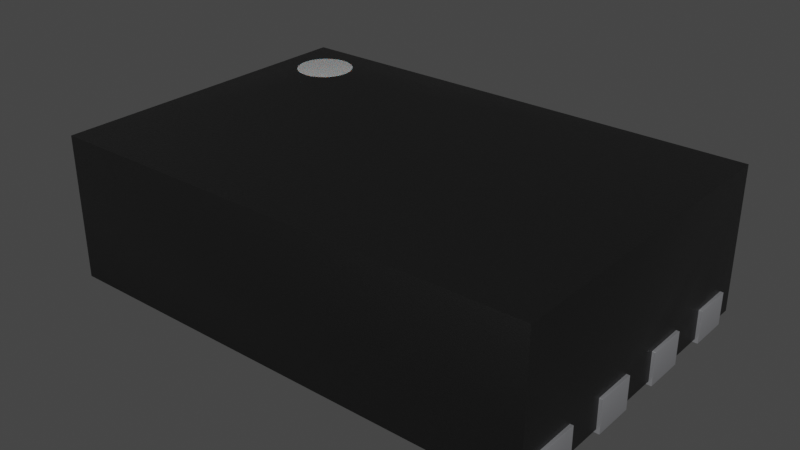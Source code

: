 # Source: TDFN-8-1EP_2x3x0.8mm_P0.5mm_EP1.3x1.4mm.blend  (saved by Blender 4.1.23; exported with 4.5.12 LTS)
import bpy
from mathutils import Matrix  # noqa: F401  (used for matrix-valued properties, if any)

bpy.ops.wm.read_factory_settings(use_empty=True)
scene = bpy.context.scene
scene.name = 'Scene'

# ---- collections
col_collection = bpy.data.collections.new('Collection'); scene.collection.children.link(col_collection)

# ---- materials (node trees are filled in below, after node groups)
mat_metal_pins = bpy.data.materials.new('metal_pins')
mat_metal_pins.use_transparent_shadow = False
mat_metal_pins.preview_render_type = 'CUBE'
mat_plastic_case_white = bpy.data.materials.new('plastic_case_white')
mat_plastic_case_white.use_transparent_shadow = False
mat_plastic_case_white.preview_render_type = 'CUBE'
mat_plastic_chip = bpy.data.materials.new('plastic_chip')
mat_plastic_chip.use_transparent_shadow = False
mat_plastic_chip.preview_render_type = 'CUBE'

# ---- node groups
ng_auto_smooth = bpy.data.node_groups.new('Auto Smooth', 'GeometryNodeTree')
_s = ng_auto_smooth.interface.new_socket(name='Geometry', in_out='OUTPUT', socket_type='NodeSocketGeometry')
_s = ng_auto_smooth.interface.new_socket(name='Geometry', in_out='INPUT', socket_type='NodeSocketGeometry')
_s = ng_auto_smooth.interface.new_socket(name='Angle', in_out='INPUT', socket_type='NodeSocketFloat')
_s.subtype = 'ANGLE'
_s.min_value = 0.0
_s.max_value = 3.142
ng_auto_smooth.is_modifier = True
_N = ng_auto_smooth.nodes; _L = ng_auto_smooth.links
n0 = _N.new('NodeGroupOutput'); n0.name = 'Group Output'; n0.location = (480, -100)
n1 = _N.new('NodeGroupInput'); n1.name = 'Group Input'; n1.location = (-420, -300)
n2 = _N.new('NodeGroupInput'); n2.name = 'Group Input.001'; n2.location = (-60, -100)
n3 = _N.new('GeometryNodeSetShadeSmooth'); n3.name = 'Set Shade Smooth'; n3.location = (120, -100)
n3.domain = 'EDGE'
n4 = _N.new('GeometryNodeSetShadeSmooth'); n4.name = 'Set Shade Smooth.001'; n4.location = (300, -100)
n5 = _N.new('GeometryNodeInputMeshEdgeAngle'); n5.name = 'Edge Angle'; n5.location = (-420, -220)
n6 = _N.new('GeometryNodeInputEdgeSmooth'); n6.name = 'Is Edge Smooth'; n6.location = (-60, -160)
n7 = _N.new('GeometryNodeInputShadeSmooth'); n7.name = 'Is Face Smooth'; n7.location = (-240, -340)
n8 = _N.new('FunctionNodeBooleanMath'); n8.name = 'Boolean Math'; n8.location = (-60, -220)
n9 = _N.new('FunctionNodeCompare'); n9.name = 'Compare'; n9.location = (-240, -180)
n9.operation = 'LESS_EQUAL'
_L.new(n5.outputs[0], n9.inputs[0])
_L.new(n4.outputs[0], n0.inputs[0])
_L.new(n1.outputs[1], n9.inputs[1])
_L.new(n9.outputs[0], n8.inputs[0])
_L.new(n7.outputs[0], n8.inputs[1])
_L.new(n2.outputs[0], n3.inputs[0])
_L.new(n6.outputs[0], n3.inputs[1])
_L.new(n3.outputs[0], n4.inputs[0])
_L.new(n8.outputs[0], n3.inputs[2])
n0.is_active_output = True

# ---- material node trees
mat_metal_pins.use_nodes = True; mat_metal_pins.node_tree.nodes.clear()
_N = mat_metal_pins.node_tree.nodes; _L = mat_metal_pins.node_tree.links
n0 = _N.new('ShaderNodeMapping'); n0.name = 'Mapping'; n0.location = (-1447, -91)
n0.inputs[3].default_value = (4.8, 1.2, 1.1)
n1 = _N.new('ShaderNodeBsdfPrincipled'); n1.name = 'Principled BSDF'; n1.location = (-560, 254)
n1.distribution = 'GGX'
n1.subsurface_method = 'BURLEY'
n1.inputs[1].default_value = 0.7818
n1.inputs[2].default_value = 0.2886
n1.inputs[3].default_value = 1.45
n1.inputs[13].default_value = 0.0
n1.inputs[27].default_value = (0.0, 0.0, 0.0, 1.0)
n1.inputs[28].default_value = 1.0
n2 = _N.new('ShaderNodeOutputMaterial'); n2.name = 'Material Output.002'; n2.location = (-205, 253)
n2.width = 213
n3 = _N.new('ShaderNodeTexNoise'); n3.name = 'Noise Texture.002'; n3.location = (-1228, -73)
n3.inputs[2].default_value = 0.1
n3.inputs[3].default_value = 7.0
n3.inputs[4].default_value = 0.6
n3.inputs[8].default_value = 0.4
n4 = _N.new('ShaderNodeTexCoord'); n4.name = 'Texture Coordinate'; n4.location = (-1636, -116)
n5 = _N.new('ShaderNodeMix'); n5.name = 'Mix.001'; n5.location = (-921, 45)
n5.data_type = 'RGBA'
n5.inputs[6].default_value = (0.9398, 0.9547, 1.0, 1.0)
n5.inputs[7].default_value = (0.13, 0.1259, 0.1359, 1.0)
n6 = _N.new('ShaderNodeBump'); n6.name = 'Bump.001'; n6.location = (-1001, -227)
n6.inputs[0].default_value = 0.05
n6.inputs[1].default_value = 0.01
n6.inputs[2].default_value = 1.0
_L.new(n1.outputs[0], n2.inputs[0])
_L.new(n3.outputs[0], n6.inputs[3])
_L.new(n0.outputs[0], n3.inputs[0])
_L.new(n3.outputs[0], n5.inputs[0])
_L.new(n4.outputs[3], n0.inputs[0])
_L.new(n5.outputs[2], n1.inputs[0])
_L.new(n6.outputs[0], n1.inputs[5])
n2.is_active_output = True
mat_plastic_case_white.use_nodes = True; mat_plastic_case_white.node_tree.nodes.clear()
_N = mat_plastic_case_white.node_tree.nodes; _L = mat_plastic_case_white.node_tree.links
n0 = _N.new('ShaderNodeOutputMaterial'); n0.name = 'Material Output'; n0.location = (300, 300)
n1 = _N.new('ShaderNodeBsdfPrincipled'); n1.name = 'Principled BSDF'; n1.location = (-34, 272)
n1.distribution = 'GGX'
n1.subsurface_method = 'BURLEY'
n1.inputs[1].default_value = 0.02
n1.inputs[2].default_value = 0.4636
n1.inputs[3].default_value = 1.4
n1.inputs[8].default_value = 1.0
n1.inputs[10].default_value = 0.3682
n1.inputs[13].default_value = 0.6591
n1.inputs[18].default_value = 0.2318
n1.inputs[20].default_value = 0.6709
n1.inputs[24].default_value = 0.1191
n1.inputs[27].default_value = (0.0, 0.0, 0.0, 1.0)
n1.inputs[28].default_value = 1.0
n2 = _N.new('ShaderNodeMapping'); n2.name = 'Mapping'; n2.location = (-1010, 265)
n2.inputs[3].default_value = (3.0, 1.0, 1.0)
n3 = _N.new('ShaderNodeTexCoord'); n3.name = 'Texture Coordinate'; n3.location = (-1250, 180)
n4 = _N.new('ShaderNodeBump'); n4.name = 'Bump'; n4.location = (-376, -99)
n4.inputs[0].default_value = 0.05
n4.inputs[1].default_value = 1.0
n4.inputs[2].default_value = 1.0
n5 = _N.new('ShaderNodeTexNoise'); n5.name = 'Noise Texture'; n5.location = (-662, 176)
n5.inputs[2].default_value = 88.0
n5.inputs[3].default_value = 10.8
n5.inputs[4].default_value = 0.9167
n5.inputs[8].default_value = 1.6
n6 = _N.new('ShaderNodeValToRGB'); n6.name = 'ColorRamp'; n6.location = (-354, 186)
while len(n6.color_ramp.elements) > 1: n6.color_ramp.elements.remove(n6.color_ramp.elements[-1])
n6.color_ramp.elements[0].position = 0.0; n6.color_ramp.elements[0].color = (0.2596, 0.2596, 0.2596, 1.0)
_e = n6.color_ramp.elements.new(1.0); _e.color = (0.6303, 0.6303, 0.6303, 1.0)
n7 = _N.new('ShaderNodeMix'); n7.name = 'Mix'; n7.location = (-204, 152)
n7.data_type = 'RGBA'
n7.inputs[0].default_value = 0.3682
n7.inputs[7].default_value = (0.2525, 0.2525, 0.2525, 1.0)
_L.new(n5.outputs[0], n6.inputs[0])
_L.new(n1.outputs[0], n0.inputs[0])
_L.new(n3.outputs[2], n2.inputs[0])
_L.new(n2.outputs[0], n5.inputs[0])
_L.new(n5.outputs[0], n4.inputs[3])
_L.new(n4.outputs[0], n1.inputs[5])
_L.new(n6.outputs[0], n7.inputs[6])
_L.new(n7.outputs[2], n1.inputs[0])
n0.is_active_output = True
mat_plastic_chip.use_nodes = True; mat_plastic_chip.node_tree.nodes.clear()
_N = mat_plastic_chip.node_tree.nodes; _L = mat_plastic_chip.node_tree.links
n0 = _N.new('ShaderNodeBsdfPrincipled'); n0.name = 'Principled BSDF'; n0.location = (10, 300)
n0.distribution = 'GGX'
n0.subsurface_method = 'BURLEY'
n0.inputs[0].default_value = (0.009312, 0.009312, 0.009312, 1.0)
n0.inputs[1].default_value = 0.1372
n0.inputs[2].default_value = 0.3706
n0.inputs[3].default_value = 1.45
n0.inputs[27].default_value = (0.0, 0.0, 0.0, 1.0)
n0.inputs[28].default_value = 1.0
n1 = _N.new('ShaderNodeOutputMaterial'); n1.name = 'Material Output'; n1.location = (300, 300)
n2 = _N.new('ShaderNodeTexNoise'); n2.name = 'Noise Texture'; n2.location = (-893, 54)
n2.inputs[2].default_value = 200.0
n2.inputs[3].default_value = 3.6
n2.inputs[4].default_value = 0.8375
n3 = _N.new('ShaderNodeBump'); n3.name = 'Bump'; n3.location = (-604, -53)
n3.inputs[0].default_value = 0.08
n3.inputs[1].default_value = 1.0
n3.inputs[2].default_value = 1.0
_L.new(n0.outputs[0], n1.inputs[0])
_L.new(n2.outputs[0], n3.inputs[3])
_L.new(n3.outputs[0], n0.inputs[5])
n1.is_active_output = True

# ---- world
world_world = bpy.data.worlds.new('World'); scene.world = world_world
world_world.use_nodes = True; world_world.node_tree.nodes.clear()
_N = world_world.node_tree.nodes; _L = world_world.node_tree.links
n0 = _N.new('ShaderNodeOutputWorld'); n0.name = 'World Output'; n0.location = (300, 300)
n1 = _N.new('ShaderNodeBackground'); n1.name = 'Background'; n1.location = (10, 300)
n1.inputs[0].default_value = (0.05088, 0.05088, 0.05088, 1.0)
_L.new(n1.outputs[0], n0.inputs[0])
n0.is_active_output = True
world_world.color = (0.05088, 0.05088, 0.05088)
world_world.use_sun_shadow = False
world_world.sun_shadow_jitter_overblur = 0.0

# ---- meshes
me_shape_9_indexedfaceset = bpy.data.meshes.new('SHAPE_9_IndexedFaceSet')
me_shape_9_indexedfaceset.from_pydata([(0.3186, 0.0, -0.273), (-0.4757, -0.3547, 0.2149), (-0.4578, -0.3547, 0.2172), (-0.4091, -0.3547, 0.266), (-0.4412, -0.3547, 0.3435), (-0.4412, -0.3543, 0.2241), (-0.4067, -0.3543, 0.2838), (-0.4412, -0.3543, 0.3435), (0.481, -0.007874, -0.337), (0.5893, -0.007874, -0.3862), (-0.5918, -0.007874, -0.337), (-0.4708, -0.007874, -0.3353), (-0.4488, -0.007874, -0.3226), (-0.436, -0.007874, -0.3005), (-0.436, -0.007874, -0.2751), (-0.4409, -0.007874, -0.2632), (-0.4488, -0.007874, -0.253), (-0.4708, -0.007874, -0.2403), (-0.4836, -0.007874, -0.2386), (-0.5918, -0.007874, -0.2386), (-0.5918, -0.007874, -0.1402), (-0.4836, -0.007874, -0.1402), (-0.4708, -0.007874, -0.1385), (-0.459, -0.007874, -0.1336), (-0.4488, -0.007874, -0.1258), (-0.4409, -0.007874, -0.1156), (-0.4409, -0.007874, -0.06635), (-0.4488, -0.007874, -0.05616), (-0.459, -0.007874, -0.04834), (-0.4836, -0.007874, -0.04174), (-0.4708, -0.007874, 0.05836), (-0.459, -0.007874, 0.06327), (-0.4488, -0.007874, 0.0711), (-0.4409, -0.007874, 0.08129), (-0.4344, -0.007874, 0.1059), (-0.4409, -0.007874, 0.1305), (-0.4488, -0.007874, 0.1407), (-0.459, -0.007874, 0.1485), (-0.5918, -0.007874, 0.2535), (-0.4708, -0.007874, 0.2552), (-0.4488, -0.007874, 0.2679), (-0.4409, -0.007874, 0.2781), (-0.436, -0.007874, 0.29), (-0.4409, -0.007874, 0.3274), (0.5893, -0.007874, 0.4012), (0.481, -0.007874, 0.352), (0.4462, -0.007874, 0.2679), (0.4384, -0.007874, 0.2781), (0.4335, -0.007874, 0.29), (0.4335, -0.007874, 0.3155), (0.4384, -0.007874, 0.3274), (0.5893, -0.007874, 0.2535), (0.5893, -0.007874, 0.1551), (0.4683, -0.007874, 0.05836), (0.4564, -0.007874, 0.06327), (0.4384, -0.007874, 0.08129), (0.4384, -0.007874, 0.1305), (0.4462, -0.007874, 0.1407), (0.4564, -0.007874, 0.1485), (0.5893, -0.007874, 0.05668), (0.4462, -0.007874, -0.1258), (0.4384, -0.007874, -0.1156), (0.4384, -0.007874, -0.06635), (0.4462, -0.007874, -0.3226), (0.4335, -0.007874, -0.3005), (0.4318, -0.007874, -0.2878), (0.4384, -0.007874, -0.2632), (0.4462, -0.007874, -0.253), (0.3186, -0.007874, -0.273), (-0.3212, -0.007874, -0.273), (-0.5918, -0.07874, -0.04174), (-0.5918, -0.007874, -0.04174), (-0.5918, -0.07874, 0.05668), (-0.5918, -0.007874, 0.1551), (-0.5918, -0.07874, 0.2535), (-0.5918, -0.07874, 0.352), (-0.5918, -0.3543, 0.4012), (-0.4757, -0.3543, 0.2149), (-0.4578, -0.3543, 0.2172), (-0.4269, -0.3543, 0.2351), (-0.416, -0.3543, 0.2493), (-0.4091, -0.3543, 0.266), (-0.4091, -0.3543, 0.3016), (-0.416, -0.3543, 0.3182), (-0.4269, -0.3543, 0.3325), (-0.4578, -0.3543, 0.3504), (-0.4935, -0.3543, 0.3504), (-0.5353, -0.3543, 0.3182), (-0.5422, -0.3543, 0.3016), (-0.5446, -0.3543, 0.2838), (-0.5244, -0.3543, 0.2351), (-0.5101, -0.3543, 0.2241), (-0.5918, -0.007874, 0.4012), (0.5893, -0.3543, 0.4012), (0.5893, -0.3543, -0.3862), (0.5893, -0.07874, 0.352), (0.5893, -0.07874, 0.1551), (0.5893, -0.007874, -0.04174), (0.5893, -0.007874, -0.2386), (0.5893, -0.007874, -0.337), (-0.5918, -0.007874, -0.3862), (-0.5918, -0.3543, -0.3862), (0.3186, -0.007874, 0.288), (-0.3212, 0.0, 0.288), (-0.3212, -0.007874, 0.288), (-0.3212, 0.0, -0.273), (0.3186, 0.0, 0.288), (-0.4757, -0.3547, 0.3527), (-0.5353, -0.3547, 0.2493), (-0.5244, -0.3547, 0.2351), (-0.5101, -0.3547, 0.2241), (-0.4935, -0.3547, 0.2172), (-0.4757, -0.3543, 0.3527), (-0.5101, -0.3543, 0.3435), (-0.5244, -0.3543, 0.3325), (-0.5422, -0.3543, 0.266), (-0.5353, -0.3543, 0.2493), (-0.4935, -0.3543, 0.2172), (-0.4935, -0.3547, 0.3504), (-0.5101, -0.3547, 0.3435), (-0.5244, -0.3547, 0.3325), (-0.5353, -0.3547, 0.3182), (-0.5422, -0.3547, 0.3016), (-0.5446, -0.3547, 0.2838), (-0.5422, -0.3547, 0.266), (-0.4412, -0.3547, 0.2241), (-0.4269, -0.3547, 0.2351), (-0.416, -0.3547, 0.2493), (-0.4067, -0.3547, 0.2838), (-0.4091, -0.3547, 0.3016), (-0.416, -0.3547, 0.3182), (-0.4269, -0.3547, 0.3325), (-0.4578, -0.3547, 0.3504), (-0.5997, -0.07874, 0.352), (-0.5997, -0.07874, 0.2535), (-0.5918, -0.007874, 0.352), (-0.4836, 0.0, 0.352), (-0.4836, -0.007874, 0.352), (-0.4836, -0.007874, 0.2535), (-0.459, -0.007874, 0.2601), (-0.4344, -0.007874, 0.3027), (-0.436, -0.007874, 0.3155), (-0.4488, -0.007874, 0.3375), (-0.459, -0.007874, 0.3454), (-0.4708, -0.007874, 0.3503), (-0.4836, 0.0, 0.2535), (-0.436, 0.0, 0.3155), (-0.4488, 0.0, 0.2679), (-0.4708, 0.0, 0.2552), (-0.5997, 0.0, 0.2535), (-0.5997, 0.0, 0.352), (-0.4708, 0.0, 0.3503), (-0.459, 0.0, 0.3454), (-0.4488, 0.0, 0.3375), (-0.4409, 0.0, 0.3274), (-0.4344, 0.0, 0.3027), (-0.436, 0.0, 0.29), (-0.4409, 0.0, 0.2781), (-0.459, 0.0, 0.2601), (-0.5997, -0.07874, 0.1551), (-0.5918, -0.07874, 0.1551), (-0.5997, 0.0, 0.1551), (-0.4836, 0.0, 0.1551), (-0.4836, -0.007874, 0.1551), (-0.4836, -0.007874, 0.05668), (-0.436, -0.007874, 0.09316), (-0.436, -0.007874, 0.1186), (-0.4708, -0.007874, 0.1534), (-0.4708, 0.0, 0.1534), (-0.459, 0.0, 0.1485), (-0.4409, 0.0, 0.1305), (-0.436, 0.0, 0.1186), (-0.436, 0.0, 0.09316), (-0.4488, 0.0, 0.0711), (-0.5997, 0.0, 0.05668), (-0.5997, -0.07874, 0.05668), (-0.5918, -0.007874, 0.05668), (-0.4488, 0.0, 0.1407), (-0.4344, 0.0, 0.1059), (-0.4409, 0.0, 0.08129), (-0.459, 0.0, 0.06327), (-0.4708, 0.0, 0.05836), (-0.4836, 0.0, 0.05668), (-0.5918, -0.07874, -0.1402), (-0.5997, -0.07874, -0.1402), (-0.5997, -0.07874, -0.04174), (-0.5997, 0.0, -0.04174), (-0.436, -0.007874, -0.1037), (-0.4344, -0.007874, -0.09096), (-0.436, -0.007874, -0.07822), (-0.4708, -0.007874, -0.04342), (-0.4708, 0.0, -0.04342), (-0.4488, 0.0, -0.05616), (-0.436, 0.0, -0.07822), (-0.436, 0.0, -0.1037), (-0.4409, 0.0, -0.1156), (-0.4488, 0.0, -0.1258), (-0.459, 0.0, -0.1336), (-0.4836, 0.0, -0.1402), (-0.5997, 0.0, -0.1402), (-0.4836, 0.0, -0.04174), (-0.459, 0.0, -0.04834), (-0.4409, 0.0, -0.06635), (-0.4344, 0.0, -0.09096), (-0.4708, 0.0, -0.1385), (-0.5918, -0.07874, -0.2386), (-0.5997, -0.07874, -0.337), (-0.5997, -0.07874, -0.2386), (-0.5997, 0.0, -0.2386), (-0.4836, -0.007874, -0.337), (-0.459, -0.007874, -0.3304), (-0.4409, -0.007874, -0.3124), (-0.4344, -0.007874, -0.2878), (-0.459, -0.007874, -0.2452), (-0.4836, 0.0, -0.2386), (-0.4708, 0.0, -0.2403), (-0.4488, 0.0, -0.253), (-0.436, 0.0, -0.2751), (-0.4344, 0.0, -0.2878), (-0.4488, 0.0, -0.3226), (-0.459, 0.0, -0.3304), (-0.4708, 0.0, -0.3353), (-0.4836, 0.0, -0.337), (-0.5918, -0.07874, -0.337), (-0.5997, 0.0, -0.337), (-0.459, 0.0, -0.2452), (-0.4409, 0.0, -0.2632), (-0.436, 0.0, -0.3005), (-0.4409, 0.0, -0.3124), (0.5971, -0.07874, 0.352), (0.5893, -0.07874, 0.2535), (0.481, -0.007874, 0.2535), (0.481, 0.0, 0.2535), (0.5971, 0.0, 0.2535), (0.5971, -0.07874, 0.2535), (0.4683, -0.007874, 0.2552), (0.4564, -0.007874, 0.2601), (0.4318, -0.007874, 0.3027), (0.4462, -0.007874, 0.3375), (0.4564, -0.007874, 0.3454), (0.4683, -0.007874, 0.3503), (0.4683, 0.0, 0.3503), (0.4564, 0.0, 0.3454), (0.4335, 0.0, 0.3155), (0.4318, 0.0, 0.3027), (0.4335, 0.0, 0.29), (0.4462, 0.0, 0.2679), (0.4564, 0.0, 0.2601), (0.4683, 0.0, 0.2552), (0.5893, -0.007874, 0.352), (0.5971, 0.0, 0.352), (0.481, 0.0, 0.352), (0.4462, 0.0, 0.3375), (0.4384, 0.0, 0.3274), (0.4384, 0.0, 0.2781), (0.5971, -0.07874, 0.05668), (0.5971, -0.07874, 0.1551), (0.5893, -0.07874, 0.05668), (0.5971, 0.0, 0.05668), (0.481, 0.0, 0.05668), (0.481, -0.007874, 0.05668), (0.4462, -0.007874, 0.0711), (0.4335, -0.007874, 0.09316), (0.4318, -0.007874, 0.1059), (0.4335, -0.007874, 0.1186), (0.4683, -0.007874, 0.1534), (0.481, 0.0, 0.1551), (0.4564, 0.0, 0.1485), (0.4462, 0.0, 0.1407), (0.4384, 0.0, 0.1305), (0.4335, 0.0, 0.1186), (0.4318, 0.0, 0.1059), (0.4335, 0.0, 0.09316), (0.4384, 0.0, 0.08129), (0.4564, 0.0, 0.06327), (0.481, -0.007874, 0.1551), (0.5971, 0.0, 0.1551), (0.4683, 0.0, 0.1534), (0.4462, 0.0, 0.0711), (0.4683, 0.0, 0.05836), (0.5971, -0.07874, -0.1402), (0.5971, -0.07874, -0.04174), (0.5893, -0.07874, -0.1402), (0.5893, -0.07874, -0.04174), (0.5971, 0.0, -0.1402), (0.5893, -0.007874, -0.1402), (0.481, 0.0, -0.1402), (0.481, -0.007874, -0.1402), (0.4683, -0.007874, -0.1385), (0.4564, -0.007874, -0.1336), (0.4335, -0.007874, -0.1037), (0.4318, -0.007874, -0.09096), (0.4335, -0.007874, -0.07822), (0.4462, -0.007874, -0.05616), (0.4564, -0.007874, -0.04834), (0.4683, -0.007874, -0.04342), (0.4683, 0.0, -0.04342), (0.4384, 0.0, -0.06635), (0.4318, 0.0, -0.09096), (0.4335, 0.0, -0.1037), (0.4384, 0.0, -0.1156), (0.481, 0.0, -0.04174), (0.481, -0.007874, -0.04174), (0.5971, 0.0, -0.04174), (0.4564, 0.0, -0.04834), (0.4462, 0.0, -0.05616), (0.4335, 0.0, -0.07822), (0.4462, 0.0, -0.1258), (0.4564, 0.0, -0.1336), (0.4683, 0.0, -0.1385), (0.5971, -0.07874, -0.337), (0.5893, -0.07874, -0.337), (0.5893, -0.07874, -0.2386), (0.5971, -0.07874, -0.2386), (0.5971, 0.0, -0.2386), (0.5971, 0.0, -0.337), (0.481, 0.0, -0.337), (0.4683, -0.007874, -0.3353), (0.4564, -0.007874, -0.3304), (0.4384, -0.007874, -0.3124), (0.4335, -0.007874, -0.2751), (0.4564, -0.007874, -0.2452), (0.4683, -0.007874, -0.2403), (0.481, -0.007874, -0.2386), (0.4335, 0.0, -0.2751), (0.4318, 0.0, -0.2878), (0.4335, 0.0, -0.3005), (0.4384, 0.0, -0.3124), (0.4564, 0.0, -0.3304), (0.481, 0.0, -0.2386), (0.4683, 0.0, -0.2403), (0.4564, 0.0, -0.2452), (0.4462, 0.0, -0.253), (0.4384, 0.0, -0.2632), (0.4462, 0.0, -0.3226), (0.4683, 0.0, -0.3353)], [], [(0, 105, 69), (0, 69, 68), (85, 132, 107), (85, 107, 112), (7, 4, 132), (7, 132, 85), (84, 131, 4), (84, 4, 7), (83, 130, 131), (83, 131, 84), (82, 129, 130), (82, 130, 83), (6, 128, 129), (6, 129, 82), (81, 3, 128), (81, 128, 6), (80, 127, 3), (80, 3, 81), (79, 126, 127), (79, 127, 80), (5, 125, 126), (5, 126, 79), (78, 2, 125), (78, 125, 5), (77, 1, 2), (77, 2, 78), (209, 10, 100), (11, 209, 100), (21, 19, 18), (21, 20, 19), (22, 18, 17), (22, 21, 18), (69, 12, 210), (69, 211, 12), (69, 13, 211), (69, 212, 13), (69, 14, 212), (69, 15, 14), (69, 16, 15), (23, 17, 213), (23, 22, 17), (24, 213, 16), (24, 16, 69), (24, 23, 213), (25, 24, 69), (187, 25, 69), (188, 187, 69), (189, 188, 69), (164, 71, 29), (164, 176, 71), (30, 29, 190), (30, 164, 29), (31, 190, 28), (31, 30, 190), (32, 28, 27), (32, 31, 28), (33, 32, 27), (33, 27, 26), (165, 33, 26), (165, 26, 189), (138, 73, 163), (138, 38, 73), (39, 138, 163), (39, 163, 167), (139, 39, 167), (139, 167, 37), (40, 139, 37), (40, 37, 36), (137, 92, 135), (144, 92, 137), (104, 165, 189), (104, 40, 36), (104, 34, 165), (104, 166, 34), (104, 35, 166), (104, 36, 35), (104, 41, 40), (104, 42, 41), (104, 140, 42), (104, 141, 140), (104, 43, 141), (104, 142, 43), (104, 143, 142), (104, 189, 69), (319, 68, 63), (318, 68, 69), (318, 69, 210), (318, 63, 68), (317, 210, 11), (317, 318, 210), (64, 68, 319), (65, 68, 64), (320, 68, 65), (66, 68, 320), (67, 68, 66), (9, 8, 317), (9, 11, 100), (9, 317, 11), (99, 8, 9), (60, 68, 67), (61, 68, 60), (289, 67, 321), (289, 60, 67), (290, 68, 61), (288, 321, 322), (288, 289, 321), (287, 322, 323), (287, 288, 322), (291, 68, 290), (292, 68, 291), (285, 287, 323), (285, 323, 98), (261, 62, 293), (54, 293, 294), (54, 261, 293), (55, 62, 261), (53, 294, 295), (53, 54, 294), (262, 292, 62), (262, 62, 55), (260, 295, 302), (260, 53, 295), (102, 292, 262), (102, 68, 292), (102, 262, 263), (102, 263, 264), (102, 264, 56), (102, 56, 57), (59, 260, 302), (59, 302, 97), (46, 102, 57), (236, 46, 57), (236, 57, 58), (47, 102, 46), (235, 236, 58), (235, 58, 265), (48, 102, 47), (231, 235, 265), (231, 265, 275), (237, 102, 48), (49, 102, 237), (50, 102, 49), (238, 102, 50), (239, 104, 102), (239, 143, 104), (239, 102, 238), (240, 92, 144), (240, 144, 143), (240, 143, 239), (51, 231, 275), (51, 275, 52), (44, 45, 249), (44, 92, 240), (44, 240, 45), (92, 76, 75), (135, 92, 75), (74, 75, 76), (160, 74, 76), (73, 38, 74), (73, 74, 160), (72, 160, 76), (101, 70, 72), (101, 72, 76), (71, 176, 72), (71, 72, 70), (183, 70, 101), (205, 183, 101), (19, 20, 183), (19, 183, 205), (223, 205, 101), (100, 10, 223), (100, 223, 101), (91, 101, 90), (116, 90, 101), (115, 116, 101), (117, 101, 91), (77, 101, 117), (78, 101, 77), (5, 101, 78), (79, 101, 5), (76, 114, 87), (76, 87, 88), (76, 88, 89), (76, 89, 115), (76, 115, 101), (113, 114, 76), (86, 113, 76), (112, 86, 76), (85, 112, 76), (94, 79, 80), (94, 101, 79), (93, 80, 81), (93, 81, 6), (93, 6, 82), (93, 82, 83), (93, 83, 84), (93, 84, 7), (93, 7, 85), (93, 94, 80), (93, 85, 76), (92, 44, 93), (92, 93, 76), (9, 94, 311), (99, 9, 311), (312, 311, 94), (282, 312, 94), (285, 98, 312), (285, 312, 282), (283, 282, 94), (93, 257, 283), (93, 283, 94), (59, 97, 283), (59, 283, 257), (96, 257, 93), (230, 52, 96), (230, 96, 93), (51, 52, 230), (95, 230, 93), (44, 249, 95), (44, 95, 93), (9, 100, 101), (9, 101, 94), (106, 0, 68), (106, 68, 102), (105, 103, 104), (105, 104, 69), (103, 106, 102), (103, 102, 104), (0, 103, 105), (0, 106, 103), (117, 1, 77), (117, 111, 1), (91, 110, 111), (91, 111, 117), (90, 109, 110), (90, 110, 91), (116, 108, 109), (116, 109, 90), (115, 124, 108), (115, 108, 116), (89, 123, 124), (89, 124, 115), (88, 122, 123), (88, 123, 89), (87, 121, 122), (87, 122, 88), (114, 120, 121), (114, 121, 87), (113, 119, 120), (113, 120, 114), (86, 118, 119), (86, 119, 113), (112, 107, 118), (112, 118, 86), (126, 118, 107), (126, 119, 118), (126, 120, 119), (126, 121, 120), (126, 122, 121), (126, 123, 122), (126, 124, 123), (126, 108, 124), (126, 109, 108), (126, 110, 109), (126, 111, 110), (126, 1, 111), (126, 2, 1), (126, 125, 2), (126, 3, 127), (126, 128, 3), (126, 129, 128), (126, 130, 129), (126, 131, 130), (126, 4, 131), (126, 132, 4), (126, 107, 132), (75, 134, 133), (75, 74, 134), (149, 150, 133), (149, 133, 134), (135, 75, 133), (135, 136, 137), (150, 135, 133), (150, 136, 135), (39, 145, 138), (39, 148, 145), (139, 158, 148), (139, 148, 39), (40, 147, 158), (40, 158, 139), (41, 157, 147), (41, 147, 40), (42, 156, 157), (42, 157, 41), (140, 155, 156), (140, 156, 42), (141, 146, 155), (141, 155, 140), (43, 154, 146), (43, 146, 141), (142, 153, 154), (142, 154, 43), (143, 152, 153), (143, 153, 142), (144, 151, 152), (144, 152, 143), (137, 136, 151), (137, 151, 144), (38, 134, 74), (149, 134, 38), (145, 38, 138), (145, 149, 38), (136, 150, 149), (136, 149, 145), (153, 151, 136), (153, 152, 151), (153, 146, 154), (153, 155, 146), (153, 156, 155), (153, 157, 156), (153, 147, 157), (153, 158, 147), (153, 148, 158), (153, 145, 148), (153, 136, 145), (160, 175, 159), (160, 72, 175), (174, 161, 159), (174, 159, 175), (73, 160, 159), (73, 162, 163), (161, 73, 159), (161, 162, 73), (30, 182, 164), (30, 181, 182), (31, 180, 181), (31, 181, 30), (32, 173, 180), (32, 180, 31), (33, 179, 173), (33, 173, 32), (165, 172, 179), (165, 179, 33), (34, 178, 172), (34, 172, 165), (166, 171, 178), (166, 178, 34), (35, 170, 171), (35, 171, 166), (36, 177, 170), (36, 170, 35), (37, 169, 177), (37, 177, 36), (167, 168, 169), (167, 169, 37), (163, 162, 168), (163, 168, 167), (176, 175, 72), (174, 175, 176), (182, 176, 164), (182, 174, 176), (162, 161, 174), (162, 174, 182), (177, 168, 162), (177, 169, 168), (177, 171, 170), (177, 178, 171), (177, 172, 178), (177, 179, 172), (177, 173, 179), (177, 180, 173), (177, 181, 180), (177, 182, 181), (177, 162, 182), (70, 184, 185), (70, 183, 184), (199, 186, 185), (199, 185, 184), (71, 70, 185), (71, 200, 29), (186, 71, 185), (186, 200, 71), (22, 198, 21), (22, 204, 198), (23, 197, 204), (23, 204, 22), (24, 196, 197), (24, 197, 23), (25, 195, 196), (25, 196, 24), (187, 194, 195), (187, 195, 25), (188, 203, 194), (188, 194, 187), (189, 193, 203), (189, 203, 188), (26, 202, 193), (26, 193, 189), (27, 192, 202), (27, 202, 26), (28, 201, 192), (28, 192, 27), (190, 191, 201), (190, 201, 28), (29, 200, 191), (29, 191, 190), (20, 184, 183), (199, 184, 20), (198, 20, 21), (198, 199, 20), (200, 186, 199), (200, 199, 198), (192, 191, 200), (192, 201, 191), (192, 193, 202), (192, 203, 193), (192, 194, 203), (192, 195, 194), (192, 196, 195), (192, 197, 196), (192, 204, 197), (192, 198, 204), (192, 200, 198), (205, 206, 207), (205, 223, 206), (224, 208, 207), (224, 207, 206), (19, 205, 207), (19, 214, 18), (208, 19, 207), (208, 214, 19), (11, 222, 209), (11, 221, 222), (210, 220, 221), (210, 221, 11), (12, 219, 220), (12, 220, 210), (211, 228, 219), (211, 219, 12), (13, 227, 228), (13, 228, 211), (212, 218, 227), (212, 227, 13), (14, 217, 218), (14, 218, 212), (15, 226, 217), (15, 217, 14), (16, 216, 226), (16, 226, 15), (213, 225, 216), (213, 216, 16), (17, 215, 225), (17, 225, 213), (18, 214, 215), (18, 215, 17), (10, 206, 223), (224, 206, 10), (222, 10, 209), (222, 224, 10), (214, 208, 224), (214, 224, 222), (216, 215, 214), (216, 225, 215), (216, 217, 226), (216, 218, 217), (216, 227, 218), (216, 228, 227), (216, 219, 228), (216, 220, 219), (216, 221, 220), (216, 222, 221), (216, 214, 222), (229, 234, 230), (229, 230, 95), (233, 234, 229), (233, 229, 250), (51, 230, 234), (233, 51, 234), (232, 231, 51), (232, 51, 233), (240, 251, 45), (240, 241, 251), (239, 242, 241), (239, 241, 240), (238, 252, 242), (238, 242, 239), (50, 253, 252), (50, 252, 238), (49, 243, 253), (49, 253, 50), (237, 244, 243), (237, 243, 49), (48, 245, 244), (48, 244, 237), (47, 254, 245), (47, 245, 48), (46, 246, 254), (46, 254, 47), (236, 247, 246), (236, 246, 46), (235, 248, 247), (235, 247, 236), (231, 232, 248), (231, 248, 235), (249, 45, 251), (249, 229, 95), (250, 229, 249), (250, 249, 251), (251, 241, 242), (251, 242, 252), (251, 252, 253), (251, 253, 243), (251, 243, 244), (251, 244, 245), (251, 245, 254), (251, 254, 246), (251, 246, 247), (251, 247, 248), (251, 248, 232), (250, 232, 233), (250, 251, 232), (256, 255, 257), (256, 257, 96), (258, 255, 256), (258, 256, 276), (59, 257, 255), (258, 59, 255), (259, 260, 59), (259, 59, 258), (265, 266, 275), (265, 277, 266), (58, 267, 277), (58, 277, 265), (57, 268, 267), (57, 267, 58), (56, 269, 268), (56, 268, 57), (264, 270, 269), (264, 269, 56), (263, 271, 270), (263, 270, 264), (262, 272, 271), (262, 271, 263), (55, 273, 272), (55, 272, 262), (261, 278, 273), (261, 273, 55), (54, 274, 278), (54, 278, 261), (53, 279, 274), (53, 274, 54), (260, 259, 279), (260, 279, 53), (52, 275, 266), (52, 256, 96), (276, 256, 52), (276, 52, 266), (266, 277, 267), (266, 267, 268), (266, 268, 269), (266, 269, 270), (266, 270, 271), (266, 271, 272), (266, 272, 273), (266, 273, 278), (266, 278, 274), (266, 274, 279), (266, 279, 259), (276, 259, 258), (276, 266, 259), (281, 280, 282), (281, 282, 283), (284, 280, 281), (284, 281, 303), (285, 282, 280), (284, 285, 280), (286, 287, 285), (286, 285, 284), (295, 301, 302), (295, 296, 301), (294, 304, 296), (294, 296, 295), (293, 305, 304), (293, 304, 294), (62, 297, 305), (62, 305, 293), (292, 306, 297), (292, 297, 62), (291, 298, 306), (291, 306, 292), (290, 299, 298), (290, 298, 291), (61, 300, 299), (61, 299, 290), (60, 307, 300), (60, 300, 61), (289, 308, 307), (289, 307, 60), (288, 309, 308), (288, 308, 289), (287, 286, 309), (287, 309, 288), (97, 302, 301), (97, 281, 283), (303, 281, 97), (303, 97, 301), (301, 296, 304), (301, 304, 305), (301, 305, 297), (301, 297, 306), (301, 306, 298), (301, 298, 299), (301, 299, 300), (301, 300, 307), (301, 307, 308), (301, 308, 309), (301, 309, 286), (303, 286, 284), (303, 301, 286), (313, 310, 311), (313, 311, 312), (315, 310, 313), (315, 313, 314), (99, 311, 310), (315, 99, 310), (316, 8, 99), (316, 99, 315), (322, 329, 323), (322, 330, 329), (321, 331, 330), (321, 330, 322), (67, 332, 331), (67, 331, 321), (66, 333, 332), (66, 332, 67), (320, 324, 333), (320, 333, 66), (65, 325, 324), (65, 324, 320), (64, 326, 325), (64, 325, 65), (319, 327, 326), (319, 326, 64), (63, 334, 327), (63, 327, 319), (318, 328, 334), (318, 334, 63), (317, 335, 328), (317, 328, 318), (8, 316, 335), (8, 335, 317), (98, 323, 329), (98, 313, 312), (314, 313, 98), (314, 98, 329), (329, 330, 331), (329, 331, 332), (329, 332, 333), (329, 333, 324), (329, 324, 325), (329, 325, 326), (329, 326, 327), (329, 327, 334), (329, 334, 328), (329, 328, 335), (329, 335, 316), (314, 316, 315), (314, 329, 316)])
me_shape_9_indexedfaceset.polygons.foreach_set('use_smooth', [True] * 668)
me_shape_9_indexedfaceset.polygons.foreach_set('material_index', [0, 0, 1, 1, 1, 1, 1, 1, 1, 1, 1, 1, 1, 1, 1, 1, 1, 1, 1, 1, 1, 1, 1, 1, 1, 1, 2, 2, 2, 2, 2, 2, 2, 2, 2, 2, 2, 2, 2, 2, 2, 2, 2, 2, 2, 2, 2, 2, 2, 2, 2, 2, 2, 2, 2, 2, 2, 2, 2, 2, 2, 2, 2, 2, 2, 2, 2, 2, 2, 2, 2, 2, 2, 2, 2, 2, 2, 2, 2, 2, 2, 2, 2, 2, 2, 2, 2, 2, 2, 2, 2, 2, 2, 2, 2, 2, 2, 2, 2, 2, 2, 2, 2, 2, 2, 2, 2, 2, 2, 2, 2, 2, 2, 2, 2, 2, 2, 2, 2, 2, 2, 2, 2, 2, 2, 2, 2, 2, 2, 2, 2, 2, 2, 2, 2, 2, 2, 2, 2, 2, 2, 2, 2, 2, 2, 2, 2, 2, 2, 2, 2, 2, 2, 2, 2, 2, 2, 2, 2, 2, 2, 2, 2, 2, 2, 2, 2, 2, 2, 2, 2, 2, 2, 2, 2, 2, 2, 2, 2, 2, 2, 2, 2, 2, 2, 2, 2, 2, 2, 2, 2, 2, 2, 2, 2, 2, 2, 2, 2, 2, 2, 2, 2, 2, 2, 2, 2, 2, 2, 2, 2, 2, 2, 2, 2, 2, 2, 2, 2, 2, 2, 2, 0, 0, 0, 0, 0, 0, 0, 0, 1, 1, 1, 1, 1, 1, 1, 1, 1, 1, 1, 1, 1, 1, 1, 1, 1, 1, 1, 1, 1, 1, 1, 1, 1, 1, 1, 1, 1, 1, 1, 1, 1, 1, 1, 1, 1, 1, 1, 1, 1, 1, 1, 1, 1, 1, 0, 0, 0, 0, 0, 0, 0, 0, 0, 0, 0, 0, 0, 0, 0, 0, 0, 0, 0, 0, 0, 0, 0, 0, 0, 0, 0, 0, 0, 0, 0, 0, 0, 0, 0, 0, 0, 0, 0, 0, 0, 0, 0, 0, 0, 0, 0, 0, 0, 0, 0, 0, 0, 0, 0, 0, 0, 0, 0, 0, 0, 0, 0, 0, 0, 0, 0, 0, 0, 0, 0, 0, 0, 0, 0, 0, 0, 0, 0, 0, 0, 0, 0, 0, 0, 0, 0, 0, 0, 0, 0, 0, 0, 0, 0, 0, 0, 0, 0, 0, 0, 0, 0, 0, 0, 0, 0, 0, 0, 0, 0, 0, 0, 0, 0, 0, 0, 0, 0, 0, 0, 0, 0, 0, 0, 0, 0, 0, 0, 0, 0, 0, 0, 0, 0, 0, 0, 0, 0, 0, 0, 0, 0, 0, 0, 0, 0, 0, 0, 0, 0, 0, 0, 0, 0, 0, 0, 0, 0, 0, 0, 0, 0, 0, 0, 0, 0, 0, 0, 0, 0, 0, 0, 0, 0, 0, 0, 0, 0, 0, 0, 0, 0, 0, 0, 0, 0, 0, 0, 0, 0, 0, 0, 0, 0, 0, 0, 0, 0, 0, 0, 0, 0, 0, 0, 0, 0, 0, 0, 0, 0, 0, 0, 0, 0, 0, 0, 0, 0, 0, 0, 0, 0, 0, 0, 0, 0, 0, 0, 0, 0, 0, 0, 0, 0, 0, 0, 0, 0, 0, 0, 0, 0, 0, 0, 0, 0, 0, 0, 0, 0, 0, 0, 0, 0, 0, 0, 0, 0, 0, 0, 0, 0, 0, 0, 0, 0, 0, 0, 0, 0, 0, 0, 0, 0, 0, 0, 0, 0, 0, 0, 0, 0, 0, 0, 0, 0, 0, 0, 0, 0, 0, 0, 0, 0, 0, 0, 0, 0, 0, 0, 0, 0, 0, 0, 0, 0, 0, 0, 0, 0, 0, 0, 0, 0, 0, 0, 0, 0, 0, 0, 0, 0, 0, 0, 0, 0, 0, 0, 0, 0, 0, 0, 0, 0, 0, 0, 0, 0, 0, 0, 0, 0, 0, 0, 0, 0, 0, 0, 0, 0, 0, 0, 0, 0, 0, 0, 0, 0, 0, 0, 0, 0, 0, 0, 0, 0, 0, 0, 0, 0, 0, 0, 0, 0, 0, 0, 0, 0, 0, 0, 0, 0, 0, 0, 0, 0, 0, 0, 0, 0, 0])
_uv = me_shape_9_indexedfaceset.uv_layers.new(name='UVMap')
_uv.uv.foreach_set('vector', [1.0, 1.0, 0.0, 1.0, 0.0, 0.0, 1.0, 1.0, 0.0, 0.0, 1.0, 0.0, 0.983, 0.2588, 0.983, 0.2588, 1.0, 0.0, 0.983, 0.2588, 1.0, 0.0, 1.0, 0.0, 0.933, 0.5, 0.933, 0.5, 0.983, 0.2588, 0.933, 0.5, 0.983, 0.2588, 0.983, 0.2588, 0.8536, 0.7071, 0.8536, 0.7071, 0.933, 0.5, 0.8536, 0.7071, 0.933, 0.5, 0.933, 0.5, 0.75, 0.866, 0.75, 0.866, 0.8536, 0.7071, 0.75, 0.866, 0.8536, 0.7071, 0.8536, 0.7071, 0.6294, 0.9659, 0.6294, 0.9659, 0.75, 0.866, 0.6294, 0.9659, 0.75, 0.866, 0.75, 0.866, 0.5, 1.0, 0.5, 1.0, 0.6294, 0.9659, 0.5, 1.0, 0.6294, 0.9659, 0.6294, 0.9659, 0.3706, 0.9659, 0.3706, 0.9659, 0.5, 1.0, 0.3706, 0.9659, 0.5, 1.0, 0.5, 1.0, 0.25, 0.866, 0.25, 0.866, 0.3706, 0.9659, 0.25, 0.866, 0.3706, 0.9659, 0.3706, 0.9659, 0.1464, 0.7071, 0.1464, 0.7071, 0.25, 0.866, 0.1464, 0.7071, 0.25, 0.866, 0.25, 0.866, 0.06699, 0.5, 0.06699, 0.5, 0.1464, 0.7071, 0.06699, 0.5, 0.1464, 0.7071, 0.1464, 0.7071, 0.01704, 0.2588, 0.01704, 0.2588, 0.06699, 0.5, 0.01704, 0.2588, 0.06699, 0.5, 0.06699, 0.5, 0.0, 0.0, 0.0, 0.0, 0.01704, 0.2588, 0.0, 0.0, 0.01704, 0.2588, 0.01704, 0.2588, 0.09167, 0.0625, 0.0, 0.0625, 0.0, 0.0, 0.1025, 0.06463, 0.09167, 0.0625, 0.0, 0.0, 0.09167, 0.3125, 0.0, 0.1875, 0.09167, 0.1875, 0.09167, 0.3125, 0.0, 0.3125, 0.0, 0.1875, 0.1025, 0.3146, 0.09167, 0.1875, 0.1025, 0.1854, 0.1025, 0.3146, 0.09167, 0.3125, 0.09167, 0.1875, 0.2292, 0.1437, 0.1211, 0.08081, 0.1125, 0.07087, 0.2292, 0.1437, 0.1278, 0.09375, 0.1211, 0.08081, 0.2292, 0.1437, 0.1319, 0.1088, 0.1278, 0.09375, 0.2292, 0.1437, 0.1333, 0.125, 0.1319, 0.1088, 0.2292, 0.1437, 0.1319, 0.1412, 0.1333, 0.125, 0.2292, 0.1437, 0.1278, 0.1562, 0.1319, 0.1412, 0.2292, 0.1437, 0.1211, 0.1692, 0.1278, 0.1562, 0.1125, 0.3209, 0.1025, 0.1854, 0.1125, 0.1791, 0.1125, 0.3209, 0.1025, 0.3146, 0.1025, 0.1854, 0.1211, 0.3308, 0.1125, 0.1791, 0.1211, 0.1692, 0.1211, 0.3308, 0.1211, 0.1692, 0.2292, 0.1437, 0.1211, 0.3308, 0.1125, 0.3209, 0.1125, 0.1791, 0.1278, 0.3438, 0.1211, 0.3308, 0.2292, 0.1437, 0.1319, 0.3588, 0.1278, 0.3438, 0.2292, 0.1437, 0.1333, 0.375, 0.1319, 0.3588, 0.2292, 0.1437, 0.1319, 0.3912, 0.1333, 0.375, 0.2292, 0.1437, 0.09167, 0.5625, 0.0, 0.4375, 0.09167, 0.4375, 0.09167, 0.5625, 0.0, 0.5625, 0.0, 0.4375, 0.1025, 0.5646, 0.09167, 0.4375, 0.1025, 0.4354, 0.1025, 0.5646, 0.09167, 0.5625, 0.09167, 0.4375, 0.1125, 0.5709, 0.1025, 0.4354, 0.1125, 0.4291, 0.1125, 0.5709, 0.1025, 0.5646, 0.1025, 0.4354, 0.1211, 0.5808, 0.1125, 0.4291, 0.1211, 0.4192, 0.1211, 0.5808, 0.1125, 0.5709, 0.1125, 0.4291, 0.1278, 0.5938, 0.1211, 0.5808, 0.1211, 0.4192, 0.1278, 0.5938, 0.1211, 0.4192, 0.1278, 0.4062, 0.1319, 0.6088, 0.1278, 0.5938, 0.1278, 0.4062, 0.1319, 0.6088, 0.1278, 0.4062, 0.1319, 0.3912, 0.09167, 0.8125, 0.0, 0.6875, 0.09167, 0.6875, 0.09167, 0.8125, 0.0, 0.8125, 0.0, 0.6875, 0.1025, 0.8146, 0.09167, 0.8125, 0.09167, 0.6875, 0.1025, 0.8146, 0.09167, 0.6875, 0.1025, 0.6854, 0.1125, 0.8209, 0.1025, 0.8146, 0.1025, 0.6854, 0.1125, 0.8209, 0.1025, 0.6854, 0.1125, 0.6791, 0.1211, 0.8308, 0.1125, 0.8209, 0.1125, 0.6791, 0.1211, 0.8308, 0.1125, 0.6791, 0.1211, 0.6692, 0.09167, 0.9375, 0.0, 1.0, 0.0, 0.9375, 0.1025, 0.9354, 0.0, 1.0, 0.09167, 0.9375, 0.2292, 0.8562, 0.1319, 0.6088, 0.1319, 0.3912, 0.2292, 0.8562, 0.1211, 0.8308, 0.1211, 0.6692, 0.2292, 0.8562, 0.1333, 0.625, 0.1319, 0.6088, 0.2292, 0.8562, 0.1319, 0.6412, 0.1333, 0.625, 0.2292, 0.8562, 0.1278, 0.6562, 0.1319, 0.6412, 0.2292, 0.8562, 0.1211, 0.6692, 0.1278, 0.6562, 0.2292, 0.8562, 0.1278, 0.8438, 0.1211, 0.8308, 0.2292, 0.8562, 0.1319, 0.8588, 0.1278, 0.8438, 0.2292, 0.8562, 0.1333, 0.875, 0.1319, 0.8588, 0.2292, 0.8562, 0.1319, 0.8912, 0.1333, 0.875, 0.2292, 0.8562, 0.1278, 0.9062, 0.1319, 0.8912, 0.2292, 0.8562, 0.1211, 0.9192, 0.1278, 0.9062, 0.2292, 0.8562, 0.1125, 0.9291, 0.1211, 0.9192, 0.2292, 0.8562, 0.1319, 0.3912, 0.2292, 0.1437, 0.8722, 0.09375, 0.7708, 0.1437, 0.8789, 0.08081, 0.8875, 0.07087, 0.7708, 0.1437, 0.2292, 0.1437, 0.8875, 0.07087, 0.2292, 0.1437, 0.1125, 0.07087, 0.8875, 0.07087, 0.8789, 0.08081, 0.7708, 0.1437, 0.8975, 0.06463, 0.1125, 0.07087, 0.1025, 0.06463, 0.8975, 0.06463, 0.8875, 0.07087, 0.1125, 0.07087, 0.8681, 0.1088, 0.7708, 0.1437, 0.8722, 0.09375, 0.8667, 0.125, 0.7708, 0.1437, 0.8681, 0.1088, 0.8681, 0.1412, 0.7708, 0.1437, 0.8667, 0.125, 0.8722, 0.1562, 0.7708, 0.1437, 0.8681, 0.1412, 0.8789, 0.1692, 0.7708, 0.1437, 0.8722, 0.1562, 1.0, 0.0, 0.9083, 0.0625, 0.8975, 0.06463, 1.0, 0.0, 0.1025, 0.06463, 0.0, 0.0, 1.0, 0.0, 0.8975, 0.06463, 0.1025, 0.06463, 1.0, 0.0625, 0.9083, 0.0625, 1.0, 0.0, 0.8789, 0.3308, 0.7708, 0.1437, 0.8789, 0.1692, 0.8722, 0.3438, 0.7708, 0.1437, 0.8789, 0.3308, 0.8875, 0.3209, 0.8789, 0.1692, 0.8875, 0.1791, 0.8875, 0.3209, 0.8789, 0.3308, 0.8789, 0.1692, 0.8681, 0.3588, 0.7708, 0.1437, 0.8722, 0.3438, 0.8975, 0.3146, 0.8875, 0.1791, 0.8975, 0.1854, 0.8975, 0.3146, 0.8875, 0.3209, 0.8875, 0.1791, 0.9083, 0.3125, 0.8975, 0.1854, 0.9083, 0.1875, 0.9083, 0.3125, 0.8975, 0.3146, 0.8975, 0.1854, 0.8667, 0.375, 0.7708, 0.1437, 0.8681, 0.3588, 0.8681, 0.3912, 0.7708, 0.1437, 0.8667, 0.375, 1.0, 0.3125, 0.9083, 0.3125, 0.9083, 0.1875, 1.0, 0.3125, 0.9083, 0.1875, 1.0, 0.1875, 0.8789, 0.5808, 0.8722, 0.4062, 0.8789, 0.4192, 0.8875, 0.5709, 0.8789, 0.4192, 0.8875, 0.4291, 0.8875, 0.5709, 0.8789, 0.5808, 0.8789, 0.4192, 0.8722, 0.5938, 0.8722, 0.4062, 0.8789, 0.5808, 0.8975, 0.5646, 0.8875, 0.4291, 0.8975, 0.4354, 0.8975, 0.5646, 0.8875, 0.5709, 0.8875, 0.4291, 0.8681, 0.6088, 0.8681, 0.3912, 0.8722, 0.4062, 0.8681, 0.6088, 0.8722, 0.4062, 0.8722, 0.5938, 0.9083, 0.5625, 0.8975, 0.4354, 0.9083, 0.4375, 0.9083, 0.5625, 0.8975, 0.5646, 0.8975, 0.4354, 0.7708, 0.8562, 0.8681, 0.3912, 0.8681, 0.6088, 0.7708, 0.8562, 0.7708, 0.1437, 0.8681, 0.3912, 0.7708, 0.8562, 0.8681, 0.6088, 0.8667, 0.625, 0.7708, 0.8562, 0.8667, 0.625, 0.8681, 0.6412, 0.7708, 0.8562, 0.8681, 0.6412, 0.8722, 0.6562, 0.7708, 0.8562, 0.8722, 0.6562, 0.8789, 0.6692, 1.0, 0.5625, 0.9083, 0.5625, 0.9083, 0.4375, 1.0, 0.5625, 0.9083, 0.4375, 1.0, 0.4375, 0.8789, 0.8308, 0.7708, 0.8562, 0.8789, 0.6692, 0.8875, 0.8209, 0.8789, 0.8308, 0.8789, 0.6692, 0.8875, 0.8209, 0.8789, 0.6692, 0.8875, 0.6791, 0.8722, 0.8438, 0.7708, 0.8562, 0.8789, 0.8308, 0.8975, 0.8146, 0.8875, 0.8209, 0.8875, 0.6791, 0.8975, 0.8146, 0.8875, 0.6791, 0.8975, 0.6854, 0.8681, 0.8588, 0.7708, 0.8562, 0.8722, 0.8438, 0.9083, 0.8125, 0.8975, 0.8146, 0.8975, 0.6854, 0.9083, 0.8125, 0.8975, 0.6854, 0.9083, 0.6875, 0.8667, 0.875, 0.7708, 0.8562, 0.8681, 0.8588, 0.8681, 0.8912, 0.7708, 0.8562, 0.8667, 0.875, 0.8722, 0.9062, 0.7708, 0.8562, 0.8681, 0.8912, 0.8789, 0.9192, 0.7708, 0.8562, 0.8722, 0.9062, 0.8875, 0.9291, 0.2292, 0.8562, 0.7708, 0.8562, 0.8875, 0.9291, 0.1125, 0.9291, 0.2292, 0.8562, 0.8875, 0.9291, 0.7708, 0.8562, 0.8789, 0.9192, 0.8975, 0.9354, 0.0, 1.0, 0.1025, 0.9354, 0.8975, 0.9354, 0.1025, 0.9354, 0.1125, 0.9291, 0.8975, 0.9354, 0.1125, 0.9291, 0.8875, 0.9291, 1.0, 0.8125, 0.9083, 0.8125, 0.9083, 0.6875, 1.0, 0.8125, 0.9083, 0.6875, 1.0, 0.6875, 1.0, 1.0, 0.9083, 0.9375, 1.0, 0.9375, 1.0, 1.0, 0.0, 1.0, 0.8975, 0.9354, 1.0, 1.0, 0.8975, 0.9354, 0.9083, 0.9375, 1.0, 1.0, 1.0, 0.0, 0.9375, 0.7955, 0.9375, 1.0, 1.0, 1.0, 0.9375, 0.7955, 0.8125, 0.7955, 0.9375, 0.7955, 1.0, 0.0, 0.6875, 0.7955, 0.8125, 0.7955, 1.0, 0.0, 0.6875, 1.0, 0.8125, 1.0, 0.8125, 0.7955, 0.6875, 1.0, 0.8125, 0.7955, 0.6875, 0.7955, 0.5625, 0.7955, 0.6875, 0.7955, 1.0, 0.0, 0.0, 0.0, 0.4375, 0.7955, 0.5625, 0.7955, 0.0, 0.0, 0.5625, 0.7955, 1.0, 0.0, 0.4375, 1.0, 0.5625, 1.0, 0.5625, 0.7955, 0.4375, 1.0, 0.5625, 0.7955, 0.4375, 0.7955, 0.3125, 0.7955, 0.4375, 0.7955, 0.0, 0.0, 0.1875, 0.7955, 0.3125, 0.7955, 0.0, 0.0, 0.1875, 1.0, 0.3125, 1.0, 0.3125, 0.7955, 0.1875, 1.0, 0.3125, 0.7955, 0.1875, 0.7955, 0.0625, 0.7955, 0.1875, 0.7955, 0.0, 0.0, 0.0, 1.0, 0.0625, 1.0, 0.0625, 0.7955, 0.0, 1.0, 0.0625, 0.7955, 0.0, 0.0, 0.06919, 0.7751, 0.0, 0.0, 0.0571, 0.789, 0.04783, 0.8072, 0.0571, 0.789, 0.0, 0.0, 0.042, 0.8283, 0.04783, 0.8072, 0.0, 0.0, 0.08326, 0.7664, 0.0, 0.0, 0.06919, 0.7751, 0.09836, 0.7634, 0.0, 0.0, 0.08326, 0.7664, 0.1135, 0.7664, 0.0, 0.0, 0.09836, 0.7634, 0.1275, 0.7751, 0.0, 0.0, 0.1135, 0.7664, 0.1396, 0.789, 0.0, 0.0, 0.1275, 0.7751, 0.0, 1.0, 0.0571, 0.9128, 0.04783, 0.8947, 0.0, 1.0, 0.04783, 0.8947, 0.042, 0.8736, 0.0, 1.0, 0.042, 0.8736, 0.04001, 0.8509, 0.0, 1.0, 0.04001, 0.8509, 0.042, 0.8283, 0.0, 1.0, 0.042, 0.8283, 0.0, 0.0, 0.06919, 0.9267, 0.0571, 0.9128, 0.0, 1.0, 0.08326, 0.9355, 0.06919, 0.9267, 0.0, 1.0, 0.09836, 0.9384, 0.08326, 0.9355, 0.0, 1.0, 0.1135, 0.9355, 0.09836, 0.9384, 0.0, 1.0, 1.0, 0.0, 0.1396, 0.789, 0.1489, 0.8072, 1.0, 0.0, 0.0, 0.0, 0.1396, 0.789, 1.0, 1.0, 0.1489, 0.8072, 0.1547, 0.8283, 1.0, 1.0, 0.1547, 0.8283, 0.1567, 0.8509, 1.0, 1.0, 0.1567, 0.8509, 0.1547, 0.8736, 1.0, 1.0, 0.1547, 0.8736, 0.1489, 0.8947, 1.0, 1.0, 0.1489, 0.8947, 0.1396, 0.9128, 1.0, 1.0, 0.1396, 0.9128, 0.1275, 0.9267, 1.0, 1.0, 0.1275, 0.9267, 0.1135, 0.9355, 1.0, 1.0, 1.0, 0.0, 0.1489, 0.8072, 1.0, 1.0, 0.1135, 0.9355, 0.0, 1.0, 0.0, 1.0, 1.0, 1.0, 1.0, 0.0, 0.0, 1.0, 1.0, 0.0, 0.0, 0.0, 0.0, 1.0, 0.0, 0.0, 0.0625, 0.7955, 0.0625, 1.0, 0.0, 1.0, 0.0625, 0.7955, 0.1875, 0.7955, 0.0625, 0.7955, 0.0, 0.0, 0.3125, 0.7955, 0.1875, 0.7955, 0.0, 0.0, 0.3125, 1.0, 0.1875, 1.0, 0.1875, 0.7955, 0.3125, 1.0, 0.1875, 0.7955, 0.3125, 0.7955, 0.4375, 0.7955, 0.3125, 0.7955, 0.0, 0.0, 1.0, 0.0, 0.5625, 0.7955, 0.4375, 0.7955, 1.0, 0.0, 0.4375, 0.7955, 0.0, 0.0, 0.5625, 1.0, 0.4375, 1.0, 0.4375, 0.7955, 0.5625, 1.0, 0.4375, 0.7955, 0.5625, 0.7955, 0.6875, 0.7955, 0.5625, 0.7955, 1.0, 0.0, 0.8125, 0.7955, 0.6875, 1.0, 0.6875, 0.7955, 0.8125, 0.7955, 0.6875, 0.7955, 1.0, 0.0, 0.8125, 1.0, 0.6875, 1.0, 0.8125, 0.7955, 0.9375, 0.7955, 0.8125, 0.7955, 1.0, 0.0, 1.0, 1.0, 0.9375, 1.0, 0.9375, 0.7955, 1.0, 1.0, 0.9375, 0.7955, 1.0, 0.0, 1.0, 1.0, 0.0, 1.0, 0.0, 0.0, 1.0, 1.0, 0.0, 0.0, 1.0, 0.0, 1.0, 1.0, 0.0, 1.0, 0.0, 0.0, 1.0, 1.0, 0.0, 0.0, 1.0, 0.0, 0.0, 1.0, 1.0, 1.0, 1.0, 0.0, 0.0, 1.0, 1.0, 0.0, 0.0, 0.0, 0.0, 1.0, 1.0, 1.0, 1.0, 0.0, 0.0, 1.0, 1.0, 0.0, 0.0, 0.0, 1.0, 0.0, 0.0, 1.0, 0.0, 0.0, 1.0, 0.0, 1.0, 1.0, 0.0, 1.0, 0.01704, 0.7412, 0.0, 1.0, 0.0, 1.0, 0.01704, 0.7412, 0.01704, 0.7412, 0.0, 1.0, 0.06699, 0.5, 0.06699, 0.5, 0.01704, 0.7412, 0.06699, 0.5, 0.01704, 0.7412, 0.01704, 0.7412, 0.1464, 0.2929, 0.1464, 0.2929, 0.06699, 0.5, 0.1464, 0.2929, 0.06699, 0.5, 0.06699, 0.5, 0.25, 0.134, 0.25, 0.134, 0.1464, 0.2929, 0.25, 0.134, 0.1464, 0.2929, 0.1464, 0.2929, 0.3706, 0.03407, 0.3706, 0.03407, 0.25, 0.134, 0.3706, 0.03407, 0.25, 0.134, 0.25, 0.134, 0.5, 0.0, 0.5, 0.0, 0.3706, 0.03407, 0.5, 0.0, 0.3706, 0.03407, 0.3706, 0.03407, 0.6294, 0.03407, 0.6294, 0.03407, 0.5, 0.0, 0.6294, 0.03407, 0.5, 0.0, 0.5, 0.0, 0.75, 0.134, 0.75, 0.134, 0.6294, 0.03407, 0.75, 0.134, 0.6294, 0.03407, 0.6294, 0.03407, 0.8536, 0.2929, 0.8536, 0.2929, 0.75, 0.134, 0.8536, 0.2929, 0.75, 0.134, 0.75, 0.134, 0.933, 0.5, 0.933, 0.5, 0.8536, 0.2929, 0.933, 0.5, 0.8536, 0.2929, 0.8536, 0.2929, 0.983, 0.7412, 0.983, 0.7412, 0.933, 0.5, 0.983, 0.7412, 0.933, 0.5, 0.933, 0.5, 1.0, 1.0, 1.0, 1.0, 0.983, 0.7412, 1.0, 1.0, 0.983, 0.7412, 0.983, 0.7412, 0.8536, 0.1464, 0.3706, 0.983, 0.5, 1.0, 0.8536, 0.1464, 0.25, 0.933, 0.3706, 0.983, 0.8536, 0.1464, 0.1464, 0.8536, 0.25, 0.933, 0.8536, 0.1464, 0.06699, 0.75, 0.1464, 0.8536, 0.8536, 0.1464, 0.01704, 0.6294, 0.06699, 0.75, 0.8536, 0.1464, 0.0, 0.5, 0.01704, 0.6294, 0.8536, 0.1464, 0.01704, 0.3706, 0.0, 0.5, 0.8536, 0.1464, 0.06699, 0.25, 0.01704, 0.3706, 0.8536, 0.1464, 0.1464, 0.1464, 0.06699, 0.25, 0.8536, 0.1464, 0.25, 0.06699, 0.1464, 0.1464, 0.8536, 0.1464, 0.3706, 0.01704, 0.25, 0.06699, 0.8536, 0.1464, 0.5, 0.0, 0.3706, 0.01704, 0.8536, 0.1464, 0.6294, 0.01704, 0.5, 0.0, 0.8536, 0.1464, 0.75, 0.06699, 0.6294, 0.01704, 0.8536, 0.1464, 0.983, 0.3706, 0.933, 0.25, 0.8536, 0.1464, 1.0, 0.5, 0.983, 0.3706, 0.8536, 0.1464, 0.983, 0.6294, 1.0, 0.5, 0.8536, 0.1464, 0.933, 0.75, 0.983, 0.6294, 0.8536, 0.1464, 0.8536, 0.8536, 0.933, 0.75, 0.8536, 0.1464, 0.75, 0.933, 0.8536, 0.8536, 0.8536, 0.1464, 0.6294, 0.983, 0.75, 0.933, 0.8536, 0.1464, 0.5, 1.0, 0.6294, 0.983, 1.0, 1.0, 0.0, 0.0, 1.0, 0.0, 1.0, 1.0, 0.0, 1.0, 0.0, 0.0, 0.0, 1.0, 1.0, 1.0, 1.0, 0.0, 0.0, 1.0, 1.0, 0.0, 0.0, 0.0, 0.0678, 0.9, 0.0678, 0.0, 0.0, 0.0, 0.0678, 0.9, 1.0, 1.0, 1.0, 0.9, 0.0, 1.0, 0.0678, 0.9, 0.0, 0.0, 0.0, 1.0, 1.0, 1.0, 0.0678, 0.9, 0.01704, 0.2588, 0.0, 0.0, 0.0, 0.0, 0.01704, 0.2588, 0.01704, 0.2588, 0.0, 0.0, 0.06699, 0.5, 0.06699, 0.5, 0.01704, 0.2588, 0.06699, 0.5, 0.01704, 0.2588, 0.01704, 0.2588, 0.1464, 0.7071, 0.1464, 0.7071, 0.06699, 0.5, 0.1464, 0.7071, 0.06699, 0.5, 0.06699, 0.5, 0.25, 0.866, 0.25, 0.866, 0.1464, 0.7071, 0.25, 0.866, 0.1464, 0.7071, 0.1464, 0.7071, 0.3706, 0.9659, 0.3706, 0.9659, 0.25, 0.866, 0.3706, 0.9659, 0.25, 0.866, 0.25, 0.866, 0.5, 1.0, 0.5, 1.0, 0.3706, 0.9659, 0.5, 1.0, 0.3706, 0.9659, 0.3706, 0.9659, 0.6294, 0.9659, 0.6294, 0.9659, 0.5, 1.0, 0.6294, 0.9659, 0.5, 1.0, 0.5, 1.0, 0.75, 0.866, 0.75, 0.866, 0.6294, 0.9659, 0.75, 0.866, 0.6294, 0.9659, 0.6294, 0.9659, 0.8536, 0.7071, 0.8536, 0.7071, 0.75, 0.866, 0.8536, 0.7071, 0.75, 0.866, 0.75, 0.866, 0.933, 0.5, 0.933, 0.5, 0.8536, 0.7071, 0.933, 0.5, 0.8536, 0.7071, 0.8536, 0.7071, 0.983, 0.2588, 0.983, 0.2588, 0.933, 0.5, 0.983, 0.2588, 0.933, 0.5, 0.933, 0.5, 1.0, 0.0, 1.0, 0.0, 0.983, 0.2588, 1.0, 0.0, 0.983, 0.2588, 0.983, 0.2588, 0.0678, 0.9, 0.0, 0.0, 0.0678, 0.0, 0.0, 1.0, 0.0, 0.0, 0.0678, 0.9, 1.0, 1.0, 0.0678, 0.9, 1.0, 0.9, 1.0, 1.0, 0.0, 1.0, 0.0678, 0.9, 0.7024, 1.0, 0.0, 1.0, 0.0, 0.0, 0.7024, 1.0, 0.0, 0.0, 0.7024, 0.0, 0.9128, 0.8536, 0.7794, 0.983, 0.7024, 1.0, 0.9128, 0.8536, 0.8512, 0.933, 0.7794, 0.983, 0.9128, 0.8536, 0.9899, 0.6294, 0.9601, 0.75, 0.9128, 0.8536, 1.0, 0.5, 0.9899, 0.6294, 0.9128, 0.8536, 0.9899, 0.3706, 1.0, 0.5, 0.9128, 0.8536, 0.9601, 0.25, 0.9899, 0.3706, 0.9128, 0.8536, 0.9128, 0.1464, 0.9601, 0.25, 0.9128, 0.8536, 0.8512, 0.06699, 0.9128, 0.1464, 0.9128, 0.8536, 0.7794, 0.01704, 0.8512, 0.06699, 0.9128, 0.8536, 0.7024, 0.0, 0.7794, 0.01704, 0.9128, 0.8536, 0.7024, 1.0, 0.7024, 0.0, 1.0, 1.0, 0.0, 0.0, 1.0, 0.0, 1.0, 1.0, 0.0, 1.0, 0.0, 0.0, 0.0, 1.0, 1.0, 1.0, 1.0, 0.0, 0.0, 1.0, 1.0, 0.0, 0.0, 0.0, 0.0678, 0.9, 0.0678, 0.0, 0.0, 0.0, 0.0678, 0.9, 1.0, 1.0, 1.0, 0.9, 0.0, 1.0, 0.0678, 0.9, 0.0, 0.0, 0.0, 1.0, 1.0, 1.0, 0.0678, 0.9, 0.01704, 0.2588, 0.0, 0.0, 0.0, 0.0, 0.01704, 0.2588, 0.01704, 0.2588, 0.0, 0.0, 0.06699, 0.5, 0.06699, 0.5, 0.01704, 0.2588, 0.06699, 0.5, 0.01704, 0.2588, 0.01704, 0.2588, 0.1464, 0.7071, 0.1464, 0.7071, 0.06699, 0.5, 0.1464, 0.7071, 0.06699, 0.5, 0.06699, 0.5, 0.25, 0.866, 0.25, 0.866, 0.1464, 0.7071, 0.25, 0.866, 0.1464, 0.7071, 0.1464, 0.7071, 0.3706, 0.9659, 0.3706, 0.9659, 0.25, 0.866, 0.3706, 0.9659, 0.25, 0.866, 0.25, 0.866, 0.5, 1.0, 0.5, 1.0, 0.3706, 0.9659, 0.5, 1.0, 0.3706, 0.9659, 0.3706, 0.9659, 0.6294, 0.9659, 0.6294, 0.9659, 0.5, 1.0, 0.6294, 0.9659, 0.5, 1.0, 0.5, 1.0, 0.75, 0.866, 0.75, 0.866, 0.6294, 0.9659, 0.75, 0.866, 0.6294, 0.9659, 0.6294, 0.9659, 0.8536, 0.7071, 0.8536, 0.7071, 0.75, 0.866, 0.8536, 0.7071, 0.75, 0.866, 0.75, 0.866, 0.933, 0.5, 0.933, 0.5, 0.8536, 0.7071, 0.933, 0.5, 0.8536, 0.7071, 0.8536, 0.7071, 0.983, 0.2588, 0.983, 0.2588, 0.933, 0.5, 0.983, 0.2588, 0.933, 0.5, 0.933, 0.5, 1.0, 0.0, 1.0, 0.0, 0.983, 0.2588, 1.0, 0.0, 0.983, 0.2588, 0.983, 0.2588, 0.0678, 0.9, 0.0, 0.0, 0.0678, 0.0, 0.0, 1.0, 0.0, 0.0, 0.0678, 0.9, 1.0, 1.0, 0.0678, 0.9, 1.0, 0.9, 1.0, 1.0, 0.0, 1.0, 0.0678, 0.9, 0.7024, 1.0, 0.0, 1.0, 0.0, 0.0, 0.7024, 1.0, 0.0, 0.0, 0.7024, 0.0, 0.9128, 0.8536, 0.7794, 0.983, 0.7024, 1.0, 0.9128, 0.8536, 0.8512, 0.933, 0.7794, 0.983, 0.9128, 0.8536, 0.9899, 0.6294, 0.9601, 0.75, 0.9128, 0.8536, 1.0, 0.5, 0.9899, 0.6294, 0.9128, 0.8536, 0.9899, 0.3706, 1.0, 0.5, 0.9128, 0.8536, 0.9601, 0.25, 0.9899, 0.3706, 0.9128, 0.8536, 0.9128, 0.1464, 0.9601, 0.25, 0.9128, 0.8536, 0.8512, 0.06699, 0.9128, 0.1464, 0.9128, 0.8536, 0.7794, 0.01704, 0.8512, 0.06699, 0.9128, 0.8536, 0.7024, 0.0, 0.7794, 0.01704, 0.9128, 0.8536, 0.7024, 1.0, 0.7024, 0.0, 1.0, 1.0, 0.0, 0.0, 1.0, 0.0, 1.0, 1.0, 0.0, 1.0, 0.0, 0.0, 0.0, 1.0, 1.0, 1.0, 1.0, 0.0, 0.0, 1.0, 1.0, 0.0, 0.0, 0.0, 0.0678, 0.9, 0.0678, 0.0, 0.0, 0.0, 0.0678, 0.9, 1.0, 1.0, 1.0, 0.9, 0.0, 1.0, 0.0678, 0.9, 0.0, 0.0, 0.0, 1.0, 1.0, 1.0, 0.0678, 0.9, 0.01704, 0.2588, 0.0, 0.0, 0.0, 0.0, 0.01704, 0.2588, 0.01704, 0.2588, 0.0, 0.0, 0.06699, 0.5, 0.06699, 0.5, 0.01704, 0.2588, 0.06699, 0.5, 0.01704, 0.2588, 0.01704, 0.2588, 0.1464, 0.7071, 0.1464, 0.7071, 0.06699, 0.5, 0.1464, 0.7071, 0.06699, 0.5, 0.06699, 0.5, 0.25, 0.866, 0.25, 0.866, 0.1464, 0.7071, 0.25, 0.866, 0.1464, 0.7071, 0.1464, 0.7071, 0.3706, 0.9659, 0.3706, 0.9659, 0.25, 0.866, 0.3706, 0.9659, 0.25, 0.866, 0.25, 0.866, 0.5, 1.0, 0.5, 1.0, 0.3706, 0.9659, 0.5, 1.0, 0.3706, 0.9659, 0.3706, 0.9659, 0.6294, 0.9659, 0.6294, 0.9659, 0.5, 1.0, 0.6294, 0.9659, 0.5, 1.0, 0.5, 1.0, 0.75, 0.866, 0.75, 0.866, 0.6294, 0.9659, 0.75, 0.866, 0.6294, 0.9659, 0.6294, 0.9659, 0.8536, 0.7071, 0.8536, 0.7071, 0.75, 0.866, 0.8536, 0.7071, 0.75, 0.866, 0.75, 0.866, 0.933, 0.5, 0.933, 0.5, 0.8536, 0.7071, 0.933, 0.5, 0.8536, 0.7071, 0.8536, 0.7071, 0.983, 0.2588, 0.983, 0.2588, 0.933, 0.5, 0.983, 0.2588, 0.933, 0.5, 0.933, 0.5, 1.0, 0.0, 1.0, 0.0, 0.983, 0.2588, 1.0, 0.0, 0.983, 0.2588, 0.983, 0.2588, 0.0678, 0.9, 0.0, 0.0, 0.0678, 0.0, 0.0, 1.0, 0.0, 0.0, 0.0678, 0.9, 1.0, 1.0, 0.0678, 0.9, 1.0, 0.9, 1.0, 1.0, 0.0, 1.0, 0.0678, 0.9, 0.7024, 1.0, 0.0, 1.0, 0.0, 0.0, 0.7024, 1.0, 0.0, 0.0, 0.7024, 0.0, 0.9128, 0.8536, 0.7794, 0.983, 0.7024, 1.0, 0.9128, 0.8536, 0.8512, 0.933, 0.7794, 0.983, 0.9128, 0.8536, 0.9899, 0.6294, 0.9601, 0.75, 0.9128, 0.8536, 1.0, 0.5, 0.9899, 0.6294, 0.9128, 0.8536, 0.9899, 0.3706, 1.0, 0.5, 0.9128, 0.8536, 0.9601, 0.25, 0.9899, 0.3706, 0.9128, 0.8536, 0.9128, 0.1464, 0.9601, 0.25, 0.9128, 0.8536, 0.8512, 0.06699, 0.9128, 0.1464, 0.9128, 0.8536, 0.7794, 0.01704, 0.8512, 0.06699, 0.9128, 0.8536, 0.7024, 0.0, 0.7794, 0.01704, 0.9128, 0.8536, 0.7024, 1.0, 0.7024, 0.0, 1.0, 1.0, 0.0, 0.0, 1.0, 0.0, 1.0, 1.0, 0.0, 1.0, 0.0, 0.0, 0.0, 1.0, 1.0, 1.0, 1.0, 0.0, 0.0, 1.0, 1.0, 0.0, 0.0, 0.0, 0.0678, 0.9, 0.0678, 0.0, 0.0, 0.0, 0.0678, 0.9, 1.0, 1.0, 1.0, 0.9, 0.0, 1.0, 0.0678, 0.9, 0.0, 0.0, 0.0, 1.0, 1.0, 1.0, 0.0678, 0.9, 0.01704, 0.2588, 0.0, 0.0, 0.0, 0.0, 0.01704, 0.2588, 0.01704, 0.2588, 0.0, 0.0, 0.06699, 0.5, 0.06699, 0.5, 0.01704, 0.2588, 0.06699, 0.5, 0.01704, 0.2588, 0.01704, 0.2588, 0.1464, 0.7071, 0.1464, 0.7071, 0.06699, 0.5, 0.1464, 0.7071, 0.06699, 0.5, 0.06699, 0.5, 0.25, 0.866, 0.25, 0.866, 0.1464, 0.7071, 0.25, 0.866, 0.1464, 0.7071, 0.1464, 0.7071, 0.3706, 0.9659, 0.3706, 0.9659, 0.25, 0.866, 0.3706, 0.9659, 0.25, 0.866, 0.25, 0.866, 0.5, 1.0, 0.5, 1.0, 0.3706, 0.9659, 0.5, 1.0, 0.3706, 0.9659, 0.3706, 0.9659, 0.6294, 0.9659, 0.6294, 0.9659, 0.5, 1.0, 0.6294, 0.9659, 0.5, 1.0, 0.5, 1.0, 0.75, 0.866, 0.75, 0.866, 0.6294, 0.9659, 0.75, 0.866, 0.6294, 0.9659, 0.6294, 0.9659, 0.8536, 0.7071, 0.8536, 0.7071, 0.75, 0.866, 0.8536, 0.7071, 0.75, 0.866, 0.75, 0.866, 0.933, 0.5, 0.933, 0.5, 0.8536, 0.7071, 0.933, 0.5, 0.8536, 0.7071, 0.8536, 0.7071, 0.983, 0.2588, 0.983, 0.2588, 0.933, 0.5, 0.983, 0.2588, 0.933, 0.5, 0.933, 0.5, 1.0, 0.0, 1.0, 0.0, 0.983, 0.2588, 1.0, 0.0, 0.983, 0.2588, 0.983, 0.2588, 0.0678, 0.9, 0.0, 0.0, 0.0678, 0.0, 0.0, 1.0, 0.0, 0.0, 0.0678, 0.9, 1.0, 1.0, 0.0678, 0.9, 1.0, 0.9, 1.0, 1.0, 0.0, 1.0, 0.0678, 0.9, 0.7024, 1.0, 0.0, 1.0, 0.0, 0.0, 0.7024, 1.0, 0.0, 0.0, 0.7024, 0.0, 0.9128, 0.8536, 0.7794, 0.983, 0.7024, 1.0, 0.9128, 0.8536, 0.8512, 0.933, 0.7794, 0.983, 0.9128, 0.8536, 0.9899, 0.6294, 0.9601, 0.75, 0.9128, 0.8536, 1.0, 0.5, 0.9899, 0.6294, 0.9128, 0.8536, 0.9899, 0.3706, 1.0, 0.5, 0.9128, 0.8536, 0.9601, 0.25, 0.9899, 0.3706, 0.9128, 0.8536, 0.9128, 0.1464, 0.9601, 0.25, 0.9128, 0.8536, 0.8512, 0.06699, 0.9128, 0.1464, 0.9128, 0.8536, 0.7794, 0.01704, 0.8512, 0.06699, 0.9128, 0.8536, 0.7024, 0.0, 0.7794, 0.01704, 0.9128, 0.8536, 0.7024, 1.0, 0.7024, 0.0, 1.0, 1.0, 0.0, 1.0, 0.0, 0.0, 1.0, 1.0, 0.0, 0.0, 1.0, 0.0, 0.0, 1.0, 0.0, 0.0, 1.0, 0.0, 0.0, 1.0, 1.0, 0.0, 1.0, 1.0, 0.9322, 0.9, 0.9322, 0.0, 1.0, 0.0, 1.0, 1.0, 0.9322, 0.9, 1.0, 0.0, 0.0, 1.0, 0.0, 0.9, 0.9322, 0.9, 0.0, 1.0, 0.9322, 0.9, 1.0, 1.0, 0.983, 0.7412, 1.0, 1.0, 1.0, 1.0, 0.983, 0.7412, 0.983, 0.7412, 1.0, 1.0, 0.933, 0.5, 0.933, 0.5, 0.983, 0.7412, 0.933, 0.5, 0.983, 0.7412, 0.983, 0.7412, 0.8536, 0.2929, 0.8536, 0.2929, 0.933, 0.5, 0.8536, 0.2929, 0.933, 0.5, 0.933, 0.5, 0.75, 0.134, 0.75, 0.134, 0.8536, 0.2929, 0.75, 0.134, 0.8536, 0.2929, 0.8536, 0.2929, 0.6294, 0.03407, 0.6294, 0.03407, 0.75, 0.134, 0.6294, 0.03407, 0.75, 0.134, 0.75, 0.134, 0.5, 0.0, 0.5, 0.0, 0.6294, 0.03407, 0.5, 0.0, 0.6294, 0.03407, 0.6294, 0.03407, 0.3706, 0.03407, 0.3706, 0.03407, 0.5, 0.0, 0.3706, 0.03407, 0.5, 0.0, 0.5, 0.0, 0.25, 0.134, 0.25, 0.134, 0.3706, 0.03407, 0.25, 0.134, 0.3706, 0.03407, 0.3706, 0.03407, 0.1464, 0.2929, 0.1464, 0.2929, 0.25, 0.134, 0.1464, 0.2929, 0.25, 0.134, 0.25, 0.134, 0.06699, 0.5, 0.06699, 0.5, 0.1464, 0.2929, 0.06699, 0.5, 0.1464, 0.2929, 0.1464, 0.2929, 0.01704, 0.7412, 0.01704, 0.7412, 0.06699, 0.5, 0.01704, 0.7412, 0.06699, 0.5, 0.06699, 0.5, 0.0, 1.0, 0.0, 1.0, 0.01704, 0.7412, 0.0, 1.0, 0.01704, 0.7412, 0.01704, 0.7412, 0.9322, 0.9, 0.0, 0.9, 0.0, 1.0, 0.9322, 0.9, 1.0, 0.0, 0.9322, 0.0, 1.0, 1.0, 1.0, 0.0, 0.9322, 0.9, 1.0, 1.0, 0.9322, 0.9, 0.0, 1.0, 0.2976, 1.0, 0.2206, 0.983, 0.1488, 0.933, 0.2976, 1.0, 0.1488, 0.933, 0.08717, 0.8536, 0.2976, 1.0, 0.08717, 0.8536, 0.03987, 0.75, 0.2976, 1.0, 0.03987, 0.75, 0.01014, 0.6294, 0.2976, 1.0, 0.01014, 0.6294, 0.0, 0.5, 0.2976, 1.0, 0.0, 0.5, 0.01014, 0.3706, 0.2976, 1.0, 0.01014, 0.3706, 0.03987, 0.25, 0.2976, 1.0, 0.03987, 0.25, 0.08717, 0.1464, 0.2976, 1.0, 0.08717, 0.1464, 0.1488, 0.06699, 0.2976, 1.0, 0.1488, 0.06699, 0.2206, 0.01704, 0.2976, 1.0, 0.2206, 0.01704, 0.2976, 0.0, 1.0, 1.0, 0.2976, 0.0, 1.0, 0.0, 1.0, 1.0, 0.2976, 1.0, 0.2976, 0.0, 1.0, 1.0, 0.0, 1.0, 0.0, 0.0, 1.0, 1.0, 0.0, 0.0, 1.0, 0.0, 0.0, 1.0, 0.0, 0.0, 1.0, 0.0, 0.0, 1.0, 1.0, 0.0, 1.0, 1.0, 0.9322, 0.9, 0.9322, 0.0, 1.0, 0.0, 1.0, 1.0, 0.9322, 0.9, 1.0, 0.0, 0.0, 1.0, 0.0, 0.9, 0.9322, 0.9, 0.0, 1.0, 0.9322, 0.9, 1.0, 1.0, 0.983, 0.7412, 1.0, 1.0, 1.0, 1.0, 0.983, 0.7412, 0.983, 0.7412, 1.0, 1.0, 0.933, 0.5, 0.933, 0.5, 0.983, 0.7412, 0.933, 0.5, 0.983, 0.7412, 0.983, 0.7412, 0.8536, 0.2929, 0.8536, 0.2929, 0.933, 0.5, 0.8536, 0.2929, 0.933, 0.5, 0.933, 0.5, 0.75, 0.134, 0.75, 0.134, 0.8536, 0.2929, 0.75, 0.134, 0.8536, 0.2929, 0.8536, 0.2929, 0.6294, 0.03407, 0.6294, 0.03407, 0.75, 0.134, 0.6294, 0.03407, 0.75, 0.134, 0.75, 0.134, 0.5, 0.0, 0.5, 0.0, 0.6294, 0.03407, 0.5, 0.0, 0.6294, 0.03407, 0.6294, 0.03407, 0.3706, 0.03407, 0.3706, 0.03407, 0.5, 0.0, 0.3706, 0.03407, 0.5, 0.0, 0.5, 0.0, 0.25, 0.134, 0.25, 0.134, 0.3706, 0.03407, 0.25, 0.134, 0.3706, 0.03407, 0.3706, 0.03407, 0.1464, 0.2929, 0.1464, 0.2929, 0.25, 0.134, 0.1464, 0.2929, 0.25, 0.134, 0.25, 0.134, 0.06699, 0.5, 0.06699, 0.5, 0.1464, 0.2929, 0.06699, 0.5, 0.1464, 0.2929, 0.1464, 0.2929, 0.01704, 0.7412, 0.01704, 0.7412, 0.06699, 0.5, 0.01704, 0.7412, 0.06699, 0.5, 0.06699, 0.5, 0.0, 1.0, 0.0, 1.0, 0.01704, 0.7412, 0.0, 1.0, 0.01704, 0.7412, 0.01704, 0.7412, 0.9322, 0.9, 0.0, 0.9, 0.0, 1.0, 0.9322, 0.9, 1.0, 0.0, 0.9322, 0.0, 1.0, 1.0, 1.0, 0.0, 0.9322, 0.9, 1.0, 1.0, 0.9322, 0.9, 0.0, 1.0, 0.2976, 1.0, 0.2206, 0.983, 0.1488, 0.933, 0.2976, 1.0, 0.1488, 0.933, 0.08717, 0.8536, 0.2976, 1.0, 0.08717, 0.8536, 0.03987, 0.75, 0.2976, 1.0, 0.03987, 0.75, 0.01014, 0.6294, 0.2976, 1.0, 0.01014, 0.6294, 0.0, 0.5, 0.2976, 1.0, 0.0, 0.5, 0.01014, 0.3706, 0.2976, 1.0, 0.01014, 0.3706, 0.03987, 0.25, 0.2976, 1.0, 0.03987, 0.25, 0.08717, 0.1464, 0.2976, 1.0, 0.08717, 0.1464, 0.1488, 0.06699, 0.2976, 1.0, 0.1488, 0.06699, 0.2206, 0.01704, 0.2976, 1.0, 0.2206, 0.01704, 0.2976, 0.0, 1.0, 1.0, 0.2976, 0.0, 1.0, 0.0, 1.0, 1.0, 0.2976, 1.0, 0.2976, 0.0, 1.0, 1.0, 0.0, 1.0, 0.0, 0.0, 1.0, 1.0, 0.0, 0.0, 1.0, 0.0, 0.0, 1.0, 0.0, 0.0, 1.0, 0.0, 0.0, 1.0, 1.0, 0.0, 1.0, 1.0, 0.9322, 0.9, 0.9322, 0.0, 1.0, 0.0, 1.0, 1.0, 0.9322, 0.9, 1.0, 0.0, 0.0, 1.0, 0.0, 0.9, 0.9322, 0.9, 0.0, 1.0, 0.9322, 0.9, 1.0, 1.0, 0.983, 0.7412, 1.0, 1.0, 1.0, 1.0, 0.983, 0.7412, 0.983, 0.7412, 1.0, 1.0, 0.933, 0.5, 0.933, 0.5, 0.983, 0.7412, 0.933, 0.5, 0.983, 0.7412, 0.983, 0.7412, 0.8536, 0.2929, 0.8536, 0.2929, 0.933, 0.5, 0.8536, 0.2929, 0.933, 0.5, 0.933, 0.5, 0.75, 0.134, 0.75, 0.134, 0.8536, 0.2929, 0.75, 0.134, 0.8536, 0.2929, 0.8536, 0.2929, 0.6294, 0.03407, 0.6294, 0.03407, 0.75, 0.134, 0.6294, 0.03407, 0.75, 0.134, 0.75, 0.134, 0.5, 0.0, 0.5, 0.0, 0.6294, 0.03407, 0.5, 0.0, 0.6294, 0.03407, 0.6294, 0.03407, 0.3706, 0.03407, 0.3706, 0.03407, 0.5, 0.0, 0.3706, 0.03407, 0.5, 0.0, 0.5, 0.0, 0.25, 0.134, 0.25, 0.134, 0.3706, 0.03407, 0.25, 0.134, 0.3706, 0.03407, 0.3706, 0.03407, 0.1464, 0.2929, 0.1464, 0.2929, 0.25, 0.134, 0.1464, 0.2929, 0.25, 0.134, 0.25, 0.134, 0.06699, 0.5, 0.06699, 0.5, 0.1464, 0.2929, 0.06699, 0.5, 0.1464, 0.2929, 0.1464, 0.2929, 0.01704, 0.7412, 0.01704, 0.7412, 0.06699, 0.5, 0.01704, 0.7412, 0.06699, 0.5, 0.06699, 0.5, 0.0, 1.0, 0.0, 1.0, 0.01704, 0.7412, 0.0, 1.0, 0.01704, 0.7412, 0.01704, 0.7412, 0.9322, 0.9, 0.0, 0.9, 0.0, 1.0, 0.9322, 0.9, 1.0, 0.0, 0.9322, 0.0, 1.0, 1.0, 1.0, 0.0, 0.9322, 0.9, 1.0, 1.0, 0.9322, 0.9, 0.0, 1.0, 0.2976, 1.0, 0.2206, 0.983, 0.1488, 0.933, 0.2976, 1.0, 0.1488, 0.933, 0.08717, 0.8536, 0.2976, 1.0, 0.08717, 0.8536, 0.03987, 0.75, 0.2976, 1.0, 0.03987, 0.75, 0.01014, 0.6294, 0.2976, 1.0, 0.01014, 0.6294, 0.0, 0.5, 0.2976, 1.0, 0.0, 0.5, 0.01014, 0.3706, 0.2976, 1.0, 0.01014, 0.3706, 0.03987, 0.25, 0.2976, 1.0, 0.03987, 0.25, 0.08717, 0.1464, 0.2976, 1.0, 0.08717, 0.1464, 0.1488, 0.06699, 0.2976, 1.0, 0.1488, 0.06699, 0.2206, 0.01704, 0.2976, 1.0, 0.2206, 0.01704, 0.2976, 0.0, 1.0, 1.0, 0.2976, 0.0, 1.0, 0.0, 1.0, 1.0, 0.2976, 1.0, 0.2976, 0.0, 1.0, 1.0, 0.0, 1.0, 0.0, 0.0, 1.0, 1.0, 0.0, 0.0, 1.0, 0.0, 0.0, 1.0, 0.0, 0.0, 1.0, 0.0, 0.0, 1.0, 1.0, 0.0, 1.0, 1.0, 0.9322, 0.9, 0.9322, 0.0, 1.0, 0.0, 1.0, 1.0, 0.9322, 0.9, 1.0, 0.0, 0.0, 1.0, 0.0, 0.9, 0.9322, 0.9, 0.0, 1.0, 0.9322, 0.9, 1.0, 1.0, 0.983, 0.7412, 1.0, 1.0, 1.0, 1.0, 0.983, 0.7412, 0.983, 0.7412, 1.0, 1.0, 0.933, 0.5, 0.933, 0.5, 0.983, 0.7412, 0.933, 0.5, 0.983, 0.7412, 0.983, 0.7412, 0.8536, 0.2929, 0.8536, 0.2929, 0.933, 0.5, 0.8536, 0.2929, 0.933, 0.5, 0.933, 0.5, 0.75, 0.134, 0.75, 0.134, 0.8536, 0.2929, 0.75, 0.134, 0.8536, 0.2929, 0.8536, 0.2929, 0.6294, 0.03407, 0.6294, 0.03407, 0.75, 0.134, 0.6294, 0.03407, 0.75, 0.134, 0.75, 0.134, 0.5, 0.0, 0.5, 0.0, 0.6294, 0.03407, 0.5, 0.0, 0.6294, 0.03407, 0.6294, 0.03407, 0.3706, 0.03407, 0.3706, 0.03407, 0.5, 0.0, 0.3706, 0.03407, 0.5, 0.0, 0.5, 0.0, 0.25, 0.134, 0.25, 0.134, 0.3706, 0.03407, 0.25, 0.134, 0.3706, 0.03407, 0.3706, 0.03407, 0.1464, 0.2929, 0.1464, 0.2929, 0.25, 0.134, 0.1464, 0.2929, 0.25, 0.134, 0.25, 0.134, 0.06699, 0.5, 0.06699, 0.5, 0.1464, 0.2929, 0.06699, 0.5, 0.1464, 0.2929, 0.1464, 0.2929, 0.01704, 0.7412, 0.01704, 0.7412, 0.06699, 0.5, 0.01704, 0.7412, 0.06699, 0.5, 0.06699, 0.5, 0.0, 1.0, 0.0, 1.0, 0.01704, 0.7412, 0.0, 1.0, 0.01704, 0.7412, 0.01704, 0.7412, 0.9322, 0.9, 0.0, 0.9, 0.0, 1.0, 0.9322, 0.9, 1.0, 0.0, 0.9322, 0.0, 1.0, 1.0, 1.0, 0.0, 0.9322, 0.9, 1.0, 1.0, 0.9322, 0.9, 0.0, 1.0, 0.2976, 1.0, 0.2206, 0.983, 0.1488, 0.933, 0.2976, 1.0, 0.1488, 0.933, 0.08717, 0.8536, 0.2976, 1.0, 0.08717, 0.8536, 0.03987, 0.75, 0.2976, 1.0, 0.03987, 0.75, 0.01014, 0.6294, 0.2976, 1.0, 0.01014, 0.6294, 0.0, 0.5, 0.2976, 1.0, 0.0, 0.5, 0.01014, 0.3706, 0.2976, 1.0, 0.01014, 0.3706, 0.03987, 0.25, 0.2976, 1.0, 0.03987, 0.25, 0.08717, 0.1464, 0.2976, 1.0, 0.08717, 0.1464, 0.1488, 0.06699, 0.2976, 1.0, 0.1488, 0.06699, 0.2206, 0.01704, 0.2976, 1.0, 0.2206, 0.01704, 0.2976, 0.0, 1.0, 1.0, 0.2976, 0.0, 1.0, 0.0, 1.0, 1.0, 0.2976, 1.0, 0.2976, 0.0])
me_shape_9_indexedfaceset.materials.append(mat_metal_pins)
me_shape_9_indexedfaceset.materials.append(mat_plastic_case_white)
me_shape_9_indexedfaceset.materials.append(mat_plastic_chip)
me_shape_9_indexedfaceset.update()

# ---- objects
ob_shape_9_indexedfaceset = bpy.data.objects.new('SHAPE_9_IndexedFaceSet', me_shape_9_indexedfaceset)

# ---- transforms, parenting, visibility, modifiers, constraints
ob_shape_9_indexedfaceset.location = (0.0, 0.0, -5.96e-08)
ob_shape_9_indexedfaceset.rotation_euler = (-1.571, 0.0, -0.0)
ob_shape_9_indexedfaceset.scale = (2.54, 2.54, 2.54)
_m = ob_shape_9_indexedfaceset.modifiers.new('Bevel', 'BEVEL')
_m.segments = 3
_m = ob_shape_9_indexedfaceset.modifiers.new('Auto Smooth', 'NODES')
_m.node_group = ng_auto_smooth
_gi = [s.identifier for s in ng_auto_smooth.interface.items_tree if s.item_type == 'SOCKET' and s.in_out == 'INPUT']
_m[_gi[1]] = 0.5236  # Angle

# ---- collection membership
col_collection.objects.link(ob_shape_9_indexedfaceset)

# ---- scene / render settings (as saved in the file)
scene.frame_start = 1; scene.frame_end = 250; scene.frame_set(1)
scene.render.engine = 'BLENDER_EEVEE_NEXT'
scene.cycles.sampling_pattern = 'TABULATED_SOBOL'
scene.cycles.use_light_tree = False
scene.eevee.ray_tracing_options.trace_max_roughness = 0.0
scene.view_settings.view_transform = 'Filmic'
bpy.context.view_layer.update()

# ---- added for rendering (the .blend has no active camera and no usable light): camera, sun
cam_auto = bpy.data.cameras.new('AutoCamera')
cam_auto.lens = 50.0
cam_auto.sensor_width = 36.0
cam_auto.clip_end = 1000.0
ob_auto_camera = bpy.data.objects.new('AutoCamera', cam_auto)
scene.collection.objects.link(ob_auto_camera)
ob_auto_camera.location = (3.46522, -4.14319, 3.22528)
ob_auto_camera.rotation_euler = (1.09748, -7.21219e-08, 0.694738)
scene.camera = ob_auto_camera
light_auto_sun = bpy.data.lights.new('AutoSun', 'SUN')
light_auto_sun.energy = 3.0
light_auto_sun.angle = 0.0523599
ob_auto_sun = bpy.data.objects.new('AutoSun', light_auto_sun)
scene.collection.objects.link(ob_auto_sun)
ob_auto_sun.rotation_euler = (0.872665, 0.174533, 0.523599)
bpy.context.view_layer.update()
